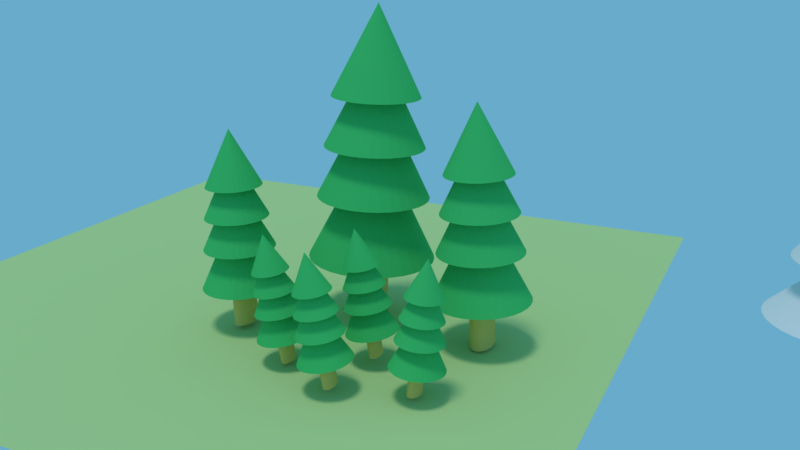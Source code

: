 # Source: tree.blend  (saved by Blender 2.79.0; exported with 4.5.12 LTS)
import bpy
from mathutils import Matrix  # noqa: F401  (used for matrix-valued properties, if any)

bpy.ops.wm.read_factory_settings(use_empty=True)
scene = bpy.context.scene
scene.name = 'Scene'

# ---- collections
col_collection_1 = bpy.data.collections.new('Collection 1'); scene.collection.children.link(col_collection_1)

# ---- materials (node trees are filled in below, after node groups)
mat_wood = bpy.data.materials.new('wood')
mat_wood.alpha_threshold = 0.0
mat_wood.diffuse_color = (0.7991, 0.5972, 0.1812, 1.0)
mat_wood.roughness = 0.5
mat_tree_1 = bpy.data.materials.new('tree_1')
mat_tree_1.alpha_threshold = 0.0
mat_tree_1.diffuse_color = (0.06663, 0.5583, 0.1529, 1.0)
mat_tree_1.roughness = 0.5
mat_background = bpy.data.materials.new('background')
mat_background.alpha_threshold = 0.0
mat_background.diffuse_color = (0.5089, 0.6867, 0.2874, 1.0)
mat_background.roughness = 0.5

# ---- material node trees
mat_wood.use_nodes = True; mat_wood.node_tree.nodes.clear()
_N = mat_wood.node_tree.nodes; _L = mat_wood.node_tree.links
n0 = _N.new('ShaderNodeOutputMaterial'); n0.name = 'Material Output'; n0.location = (300, 300)
n1 = _N.new('ShaderNodeBsdfDiffuse'); n1.name = 'Diffuse BSDF'; n1.location = (10, 300)
n1.inputs[0].default_value = (0.8, 0.5958, 0.1805, 1.0)
_L.new(n1.outputs[0], n0.inputs[0])
n0.is_active_output = True
mat_tree_1.use_nodes = True; mat_tree_1.node_tree.nodes.clear()
_N = mat_tree_1.node_tree.nodes; _L = mat_tree_1.node_tree.links
n0 = _N.new('ShaderNodeOutputMaterial'); n0.name = 'Material Output'; n0.location = (300, 300)
n1 = _N.new('ShaderNodeBsdfDiffuse'); n1.name = 'Diffuse BSDF'; n1.location = (10, 300)
n1.inputs[0].default_value = (0.06572, 0.5596, 0.153, 1.0)
_L.new(n1.outputs[0], n0.inputs[0])
n0.is_active_output = True
mat_background.use_nodes = True; mat_background.node_tree.nodes.clear()
_N = mat_background.node_tree.nodes; _L = mat_background.node_tree.links
n0 = _N.new('ShaderNodeOutputMaterial'); n0.name = 'Material Output'; n0.location = (300, 300)
n1 = _N.new('ShaderNodeBsdfDiffuse'); n1.name = 'Diffuse BSDF'; n1.location = (10, 300)
n1.inputs[0].default_value = (0.511, 0.686, 0.2886, 1.0)
_L.new(n1.outputs[0], n0.inputs[0])
n0.is_active_output = True

# ---- world
world_world = bpy.data.worlds.new('World'); scene.world = world_world
world_world.use_nodes = True; world_world.node_tree.nodes.clear()
_N = world_world.node_tree.nodes; _L = world_world.node_tree.links
n0 = _N.new('ShaderNodeOutputWorld'); n0.name = 'World Output'; n0.location = (300, 300)
n1 = _N.new('ShaderNodeBackground'); n1.name = 'Background'; n1.location = (10, 300)
n1.inputs[0].default_value = (0.1414, 0.4061, 0.5926, 1.0)
_L.new(n1.outputs[0], n0.inputs[0])
n0.is_active_output = True
world_world.color = (0.05088, 0.05088, 0.05088)
world_world.use_sun_shadow = False
world_world.sun_shadow_jitter_overblur = 0.0
world_world.cycles.sampling_method = 'MANUAL'

# ---- cameras
cam_camera = bpy.data.cameras.new('Camera')
cam_camera.clip_end = 100.0
cam_camera.lens = 35.0
cam_camera.sensor_width = 32.0
cam_camera.sensor_height = 18.0
cam_camera.ortho_scale = 7.314
cam_camera.dof.focus_distance = 0.0

# ---- lights
light_lamp = bpy.data.lights.new('Lamp', 'SUN')
light_lamp.transmission_factor = 0.0
light_lamp.cutoff_distance = 30.0
light_lamp.angle = 0.1993
light_lamp.energy = 1.0
light_lamp.shadow_buffer_clip_start = 1.001
light_lamp.shadow_soft_size = 0.1
light_lamp.shadow_cascade_max_distance = 1000.0

# ---- meshes
me_cylinder_007 = bpy.data.meshes.new('Cylinder.007')
me_cylinder_007.from_pydata([(-3.047e-07, 1.0, -2.968), (-3.047e-07, 1.0, -0.9683), (0.1951, 0.9808, -2.968), (0.1951, 0.9808, -0.9683), (0.3827, 0.9239, -2.968), (0.3827, 0.9239, -0.9683), (0.5556, 0.8315, -2.968), (0.5556, 0.8315, -0.9683), (0.7071, 0.7071, -2.968), (0.7071, 0.7071, -0.9683), (0.8315, 0.5556, -2.968), (0.8315, 0.5556, -0.9683), (0.9239, 0.3827, -2.968), (0.9239, 0.3827, -0.9683), (0.9808, 0.1951, -2.968), (0.9808, 0.1951, -0.9683), (1.0, -4.816e-07, -2.968), (1.0, -4.816e-07, -0.9683), (0.9808, -0.1951, -2.968), (0.9808, -0.1951, -0.9683), (0.9239, -0.3827, -2.968), (0.9239, -0.3827, -0.9683), (0.8315, -0.5556, -2.968), (0.8315, -0.5556, -0.9683), (0.7071, -0.7071, -2.968), (0.7071, -0.7071, -0.9683), (0.5556, -0.8315, -2.968), (0.5556, -0.8315, -0.9683), (0.3827, -0.9239, -2.968), (0.3827, -0.9239, -0.9683), (0.1951, -0.9808, -2.968), (0.1951, -0.9808, -0.9683), (-6.306e-07, -1.0, -2.968), (-6.306e-07, -1.0, -0.9683), (-0.1951, -0.9808, -2.968), (-0.1951, -0.9808, -0.9683), (-0.3827, -0.9239, -2.968), (-0.3827, -0.9239, -0.9683), (-0.5556, -0.8315, -2.968), (-0.5556, -0.8315, -0.9683), (-0.7071, -0.7071, -2.968), (-0.7071, -0.7071, -0.9683), (-0.8315, -0.5556, -2.968), (-0.8315, -0.5556, -0.9683), (-0.9239, -0.3827, -2.968), (-0.9239, -0.3827, -0.9683), (-0.9808, -0.1951, -2.968), (-0.9808, -0.1951, -0.9683), (-1.0, 4.085e-07, -2.968), (-1.0, 4.085e-07, -0.9683), (-0.9808, 0.1951, -2.968), (-0.9808, 0.1951, -0.9683), (-0.9239, 0.3827, -2.968), (-0.9239, 0.3827, -0.9683), (-0.8315, 0.5556, -2.968), (-0.8315, 0.5556, -0.9683), (-0.7071, 0.7071, -2.968), (-0.7071, 0.7071, -0.9683), (-0.5556, 0.8315, -2.968), (-0.5556, 0.8315, -0.9683), (-0.3827, 0.9239, -2.968), (-0.3827, 0.9239, -0.9683), (-0.1951, 0.9808, -2.968), (-0.1951, 0.9808, -0.9683), (-3.047e-07, 2.516, -1.361), (0.8383, 2.468, -1.361), (1.644, 2.325, -1.361), (2.387, 2.092, -1.361), (3.039, 1.779, -1.361), (3.573, 1.398, -1.361), (3.97, 0.9628, -1.361), (4.215, 0.4909, -1.361), (4.297, -3.672e-07, -1.361), (4.215, -0.4909, -1.361), (3.97, -0.9628, -1.361), (3.573, -1.398, -1.361), (3.039, -1.779, -1.361), (2.387, -2.092, -1.361), (1.644, -2.325, -1.361), (0.8383, -2.468, -1.361), (-1.705e-06, -2.516, -1.361), (-0.8383, -2.468, -1.361), (-1.644, -2.325, -1.361), (-2.387, -2.092, -1.361), (-3.039, -1.779, -1.361), (-3.573, -1.398, -1.361), (-3.97, -0.9628, -1.361), (-3.047e-07, -5.571e-07, 1.987), (-4.215, -0.4909, -1.361), (-4.297, 1.872e-06, -1.361), (-4.215, 0.4909, -1.361), (-3.97, 0.9628, -1.361), (-3.573, 1.398, -1.361), (-3.039, 1.779, -1.361), (-2.387, 2.092, -1.361), (-1.644, 2.325, -1.361), (-0.8383, 2.468, -1.361), (-3.047e-07, 2.217, 0.2966), (0.7388, 2.175, 0.2966), (1.449, 2.048, 0.2966), (2.104, 1.844, 0.2966), (2.678, 1.568, 0.2966), (3.149, 1.232, 0.2966), (3.499, 0.8485, 0.2966), (3.714, 0.4326, 0.2966), (3.787, -3.897e-07, 0.2966), (3.714, -0.4326, 0.2966), (3.499, -0.8485, 0.2966), (3.149, -1.232, 0.2966), (2.678, -1.568, 0.2966), (2.104, -1.844, 0.2966), (1.449, -2.048, 0.2966), (0.7388, -2.175, 0.2966), (-1.539e-06, -2.217, 0.2966), (-0.7388, -2.175, 0.2966), (-1.449, -2.048, 0.2966), (-2.104, -1.844, 0.2966), (-2.678, -1.568, 0.2966), (-3.149, -1.232, 0.2966), (-3.499, -0.8485, 0.2966), (-3.047e-07, -5.571e-07, 3.247), (-3.714, -0.4326, 0.2966), (-3.787, 1.584e-06, 0.2966), (-3.714, 0.4326, 0.2966), (-3.499, 0.8485, 0.2966), (-3.149, 1.232, 0.2966), (-2.678, 1.568, 0.2966), (-2.104, 1.844, 0.2966), (-1.449, 2.048, 0.2966), (-0.7388, 2.175, 0.2966), (-3.047e-07, 1.975, 1.625), (0.6581, 1.937, 1.625), (1.291, 1.825, 1.625), (1.874, 1.642, 1.625), (2.385, 1.397, 1.625), (2.805, 1.097, 1.625), (3.117, 0.7558, 1.625), (3.308, 0.3853, 1.625), (3.373, -4.08e-07, 1.625), (3.308, -0.3853, 1.625), (3.117, -0.7558, 1.625), (2.805, -1.097, 1.625), (2.385, -1.397, 1.625), (1.874, -1.642, 1.625), (1.291, -1.825, 1.625), (0.6581, -1.937, 1.625), (-1.404e-06, -1.975, 1.625), (-0.6581, -1.937, 1.625), (-1.291, -1.825, 1.625), (-1.874, -1.642, 1.625), (-2.385, -1.397, 1.625), (-2.805, -1.097, 1.625), (-3.117, -0.7558, 1.625), (-3.047e-07, -5.571e-07, 4.253), (-3.308, -0.3853, 1.625), (-3.373, 1.35e-06, 1.625), (-3.308, 0.3853, 1.625), (-3.117, 0.7558, 1.625), (-2.805, 1.097, 1.625), (-2.385, 1.397, 1.625), (-1.874, 1.642, 1.625), (-1.291, 1.825, 1.625), (-0.6581, 1.937, 1.625), (-3.047e-07, 1.732, 2.917), (0.5772, 1.699, 2.917), (1.132, 1.6, 2.917), (1.644, 1.44, 2.917), (2.092, 1.225, 2.917), (2.46, 0.9624, 2.917), (2.733, 0.6629, 2.917), (2.902, 0.3379, 2.917), (2.959, -4.263e-07, 2.917), (2.902, -0.3379, 2.917), (2.733, -0.6629, 2.917), (2.46, -0.9624, 2.917), (2.092, -1.225, 2.917), (1.644, -1.44, 2.917), (1.132, -1.6, 2.917), (0.5772, -1.699, 2.917), (-1.269e-06, -1.732, 2.917), (-0.5772, -1.699, 2.917), (-1.132, -1.6, 2.917), (-1.644, -1.44, 2.917), (-2.092, -1.225, 2.917), (-2.46, -0.9624, 2.917), (-2.733, -0.6629, 2.917), (-3.047e-07, -5.571e-07, 5.222), (-2.902, -0.3379, 2.917), (-2.959, 1.116e-06, 2.917), (-2.902, 0.338, 2.917), (-2.733, 0.6629, 2.917), (-2.46, 0.9624, 2.917), (-2.092, 1.225, 2.917), (-1.644, 1.44, 2.917), (-1.132, 1.6, 2.917), (-0.5772, 1.699, 2.917)], [], [(0, 1, 3, 2), (2, 3, 5, 4), (4, 5, 7, 6), (6, 7, 9, 8), (8, 9, 11, 10), (10, 11, 13, 12), (12, 13, 15, 14), (14, 15, 17, 16), (16, 17, 19, 18), (18, 19, 21, 20), (20, 21, 23, 22), (22, 23, 25, 24), (24, 25, 27, 26), (26, 27, 29, 28), (28, 29, 31, 30), (30, 31, 33, 32), (32, 33, 35, 34), (34, 35, 37, 36), (36, 37, 39, 38), (38, 39, 41, 40), (40, 41, 43, 42), (42, 43, 45, 44), (44, 45, 47, 46), (46, 47, 49, 48), (48, 49, 51, 50), (50, 51, 53, 52), (52, 53, 55, 54), (54, 55, 57, 56), (56, 57, 59, 58), (58, 59, 61, 60), (3, 1, 63, 61, 59, 57, 55, 53, 51, 49, 47, 45, 43, 41, 39, 37, 35, 33, 31, 29, 27, 25, 23, 21, 19, 17, 15, 13, 11, 9, 7, 5), (60, 61, 63, 62), (62, 63, 1, 0), (0, 2, 4, 6, 8, 10, 12, 14, 16, 18, 20, 22, 24, 26, 28, 30, 32, 34, 36, 38, 40, 42, 44, 46, 48, 50, 52, 54, 56, 58, 60, 62), (64, 87, 65), (65, 87, 66), (66, 87, 67), (67, 87, 68), (68, 87, 69), (69, 87, 70), (70, 87, 71), (71, 87, 72), (72, 87, 73), (73, 87, 74), (74, 87, 75), (75, 87, 76), (76, 87, 77), (77, 87, 78), (78, 87, 79), (79, 87, 80), (80, 87, 81), (81, 87, 82), (82, 87, 83), (83, 87, 84), (84, 87, 85), (85, 87, 86), (86, 87, 88), (88, 87, 89), (89, 87, 90), (90, 87, 91), (91, 87, 92), (92, 87, 93), (93, 87, 94), (94, 87, 95), (95, 87, 96), (96, 87, 64), (64, 65, 66, 67, 68, 69, 70, 71, 72, 73, 74, 75, 76, 77, 78, 79, 80, 81, 82, 83, 84, 85, 86, 88, 89, 90, 91, 92, 93, 94, 95, 96), (97, 120, 98), (98, 120, 99), (99, 120, 100), (100, 120, 101), (101, 120, 102), (102, 120, 103), (103, 120, 104), (104, 120, 105), (105, 120, 106), (106, 120, 107), (107, 120, 108), (108, 120, 109), (109, 120, 110), (110, 120, 111), (111, 120, 112), (112, 120, 113), (113, 120, 114), (114, 120, 115), (115, 120, 116), (116, 120, 117), (117, 120, 118), (118, 120, 119), (119, 120, 121), (121, 120, 122), (122, 120, 123), (123, 120, 124), (124, 120, 125), (125, 120, 126), (126, 120, 127), (127, 120, 128), (128, 120, 129), (129, 120, 97), (97, 98, 99, 100, 101, 102, 103, 104, 105, 106, 107, 108, 109, 110, 111, 112, 113, 114, 115, 116, 117, 118, 119, 121, 122, 123, 124, 125, 126, 127, 128, 129), (130, 153, 131), (131, 153, 132), (132, 153, 133), (133, 153, 134), (134, 153, 135), (135, 153, 136), (136, 153, 137), (137, 153, 138), (138, 153, 139), (139, 153, 140), (140, 153, 141), (141, 153, 142), (142, 153, 143), (143, 153, 144), (144, 153, 145), (145, 153, 146), (146, 153, 147), (147, 153, 148), (148, 153, 149), (149, 153, 150), (150, 153, 151), (151, 153, 152), (152, 153, 154), (154, 153, 155), (155, 153, 156), (156, 153, 157), (157, 153, 158), (158, 153, 159), (159, 153, 160), (160, 153, 161), (161, 153, 162), (162, 153, 130), (130, 131, 132, 133, 134, 135, 136, 137, 138, 139, 140, 141, 142, 143, 144, 145, 146, 147, 148, 149, 150, 151, 152, 154, 155, 156, 157, 158, 159, 160, 161, 162), (163, 186, 164), (164, 186, 165), (165, 186, 166), (166, 186, 167), (167, 186, 168), (168, 186, 169), (169, 186, 170), (170, 186, 171), (171, 186, 172), (172, 186, 173), (173, 186, 174), (174, 186, 175), (175, 186, 176), (176, 186, 177), (177, 186, 178), (178, 186, 179), (179, 186, 180), (180, 186, 181), (181, 186, 182), (182, 186, 183), (183, 186, 184), (184, 186, 185), (185, 186, 187), (187, 186, 188), (188, 186, 189), (189, 186, 190), (190, 186, 191), (191, 186, 192), (192, 186, 193), (193, 186, 194), (194, 186, 195), (195, 186, 163), (163, 164, 165, 166, 167, 168, 169, 170, 171, 172, 173, 174, 175, 176, 177, 178, 179, 180, 181, 182, 183, 184, 185, 187, 188, 189, 190, 191, 192, 193, 194, 195)])
me_cylinder_007.polygons.foreach_set('material_index', [0, 0, 0, 0, 0, 0, 0, 0, 0, 0, 0, 0, 0, 0, 0, 0, 0, 0, 0, 0, 0, 0, 0, 0, 0, 0, 0, 0, 0, 0, 0, 0, 0, 0, 1, 1, 1, 1, 1, 1, 1, 1, 1, 1, 1, 1, 1, 1, 1, 1, 1, 1, 1, 1, 1, 1, 1, 1, 1, 1, 1, 1, 1, 1, 1, 1, 1, 1, 1, 1, 1, 1, 1, 1, 1, 1, 1, 1, 1, 1, 1, 1, 1, 1, 1, 1, 1, 1, 1, 1, 1, 1, 1, 1, 1, 1, 1, 1, 1, 1, 1, 1, 1, 1, 1, 1, 1, 1, 1, 1, 1, 1, 1, 1, 1, 1, 1, 1, 1, 1, 1, 1, 1, 1, 1, 1, 1, 1, 1, 1, 1, 1, 1, 1, 1, 1, 1, 1, 1, 1, 1, 1, 1, 1, 1, 1, 1, 1, 1, 1, 1, 1, 1, 1, 1, 1, 1, 1, 1, 1, 1, 1, 1, 1, 1, 1])
me_cylinder_007.materials.append(mat_wood)
me_cylinder_007.materials.append(mat_tree_1)
me_cylinder_007.use_remesh_preserve_volume = False
me_cylinder_007.use_remesh_preserve_attributes = False
me_cylinder_007.use_mirror_vertex_groups = False
me_cylinder_007.update()
me_cylinder_006 = bpy.data.meshes.new('Cylinder.006')
me_cylinder_006.from_pydata([(-3.047e-07, 1.0, -2.968), (-3.047e-07, 1.0, -0.9683), (0.1951, 0.9808, -2.968), (0.1951, 0.9808, -0.9683), (0.3827, 0.9239, -2.968), (0.3827, 0.9239, -0.9683), (0.5556, 0.8315, -2.968), (0.5556, 0.8315, -0.9683), (0.7071, 0.7071, -2.968), (0.7071, 0.7071, -0.9683), (0.8315, 0.5556, -2.968), (0.8315, 0.5556, -0.9683), (0.9239, 0.3827, -2.968), (0.9239, 0.3827, -0.9683), (0.9808, 0.1951, -2.968), (0.9808, 0.1951, -0.9683), (1.0, -4.816e-07, -2.968), (1.0, -4.816e-07, -0.9683), (0.9808, -0.1951, -2.968), (0.9808, -0.1951, -0.9683), (0.9239, -0.3827, -2.968), (0.9239, -0.3827, -0.9683), (0.8315, -0.5556, -2.968), (0.8315, -0.5556, -0.9683), (0.7071, -0.7071, -2.968), (0.7071, -0.7071, -0.9683), (0.5556, -0.8315, -2.968), (0.5556, -0.8315, -0.9683), (0.3827, -0.9239, -2.968), (0.3827, -0.9239, -0.9683), (0.1951, -0.9808, -2.968), (0.1951, -0.9808, -0.9683), (-6.306e-07, -1.0, -2.968), (-6.306e-07, -1.0, -0.9683), (-0.1951, -0.9808, -2.968), (-0.1951, -0.9808, -0.9683), (-0.3827, -0.9239, -2.968), (-0.3827, -0.9239, -0.9683), (-0.5556, -0.8315, -2.968), (-0.5556, -0.8315, -0.9683), (-0.7071, -0.7071, -2.968), (-0.7071, -0.7071, -0.9683), (-0.8315, -0.5556, -2.968), (-0.8315, -0.5556, -0.9683), (-0.9239, -0.3827, -2.968), (-0.9239, -0.3827, -0.9683), (-0.9808, -0.1951, -2.968), (-0.9808, -0.1951, -0.9683), (-1.0, 4.085e-07, -2.968), (-1.0, 4.085e-07, -0.9683), (-0.9808, 0.1951, -2.968), (-0.9808, 0.1951, -0.9683), (-0.9239, 0.3827, -2.968), (-0.9239, 0.3827, -0.9683), (-0.8315, 0.5556, -2.968), (-0.8315, 0.5556, -0.9683), (-0.7071, 0.7071, -2.968), (-0.7071, 0.7071, -0.9683), (-0.5556, 0.8315, -2.968), (-0.5556, 0.8315, -0.9683), (-0.3827, 0.9239, -2.968), (-0.3827, 0.9239, -0.9683), (-0.1951, 0.9808, -2.968), (-0.1951, 0.9808, -0.9683), (-3.047e-07, 2.516, -1.361), (0.8383, 2.468, -1.361), (1.644, 2.325, -1.361), (2.387, 2.092, -1.361), (3.039, 1.779, -1.361), (3.573, 1.398, -1.361), (3.97, 0.9628, -1.361), (4.215, 0.4909, -1.361), (4.297, -3.672e-07, -1.361), (4.215, -0.4909, -1.361), (3.97, -0.9628, -1.361), (3.573, -1.398, -1.361), (3.039, -1.779, -1.361), (2.387, -2.092, -1.361), (1.644, -2.325, -1.361), (0.8383, -2.468, -1.361), (-1.705e-06, -2.516, -1.361), (-0.8383, -2.468, -1.361), (-1.644, -2.325, -1.361), (-2.387, -2.092, -1.361), (-3.039, -1.779, -1.361), (-3.573, -1.398, -1.361), (-3.97, -0.9628, -1.361), (-3.047e-07, -5.571e-07, 1.987), (-4.215, -0.4909, -1.361), (-4.297, 1.872e-06, -1.361), (-4.215, 0.4909, -1.361), (-3.97, 0.9628, -1.361), (-3.573, 1.398, -1.361), (-3.039, 1.779, -1.361), (-2.387, 2.092, -1.361), (-1.644, 2.325, -1.361), (-0.8383, 2.468, -1.361), (-3.047e-07, 2.217, 0.2966), (0.7388, 2.175, 0.2966), (1.449, 2.048, 0.2966), (2.104, 1.844, 0.2966), (2.678, 1.568, 0.2966), (3.149, 1.232, 0.2966), (3.499, 0.8485, 0.2966), (3.714, 0.4326, 0.2966), (3.787, -3.897e-07, 0.2966), (3.714, -0.4326, 0.2966), (3.499, -0.8485, 0.2966), (3.149, -1.232, 0.2966), (2.678, -1.568, 0.2966), (2.104, -1.844, 0.2966), (1.449, -2.048, 0.2966), (0.7388, -2.175, 0.2966), (-1.539e-06, -2.217, 0.2966), (-0.7388, -2.175, 0.2966), (-1.449, -2.048, 0.2966), (-2.104, -1.844, 0.2966), (-2.678, -1.568, 0.2966), (-3.149, -1.232, 0.2966), (-3.499, -0.8485, 0.2966), (-3.047e-07, -5.571e-07, 3.247), (-3.714, -0.4326, 0.2966), (-3.787, 1.584e-06, 0.2966), (-3.714, 0.4326, 0.2966), (-3.499, 0.8485, 0.2966), (-3.149, 1.232, 0.2966), (-2.678, 1.568, 0.2966), (-2.104, 1.844, 0.2966), (-1.449, 2.048, 0.2966), (-0.7388, 2.175, 0.2966), (-3.047e-07, 1.975, 1.625), (0.6581, 1.937, 1.625), (1.291, 1.825, 1.625), (1.874, 1.642, 1.625), (2.385, 1.397, 1.625), (2.805, 1.097, 1.625), (3.117, 0.7558, 1.625), (3.308, 0.3853, 1.625), (3.373, -4.08e-07, 1.625), (3.308, -0.3853, 1.625), (3.117, -0.7558, 1.625), (2.805, -1.097, 1.625), (2.385, -1.397, 1.625), (1.874, -1.642, 1.625), (1.291, -1.825, 1.625), (0.6581, -1.937, 1.625), (-1.404e-06, -1.975, 1.625), (-0.6581, -1.937, 1.625), (-1.291, -1.825, 1.625), (-1.874, -1.642, 1.625), (-2.385, -1.397, 1.625), (-2.805, -1.097, 1.625), (-3.117, -0.7558, 1.625), (-3.047e-07, -5.571e-07, 4.253), (-3.308, -0.3853, 1.625), (-3.373, 1.35e-06, 1.625), (-3.308, 0.3853, 1.625), (-3.117, 0.7558, 1.625), (-2.805, 1.097, 1.625), (-2.385, 1.397, 1.625), (-1.874, 1.642, 1.625), (-1.291, 1.825, 1.625), (-0.6581, 1.937, 1.625), (-3.047e-07, 1.732, 2.917), (0.5772, 1.699, 2.917), (1.132, 1.6, 2.917), (1.644, 1.44, 2.917), (2.092, 1.225, 2.917), (2.46, 0.9624, 2.917), (2.733, 0.6629, 2.917), (2.902, 0.3379, 2.917), (2.959, -4.263e-07, 2.917), (2.902, -0.3379, 2.917), (2.733, -0.6629, 2.917), (2.46, -0.9624, 2.917), (2.092, -1.225, 2.917), (1.644, -1.44, 2.917), (1.132, -1.6, 2.917), (0.5772, -1.699, 2.917), (-1.269e-06, -1.732, 2.917), (-0.5772, -1.699, 2.917), (-1.132, -1.6, 2.917), (-1.644, -1.44, 2.917), (-2.092, -1.225, 2.917), (-2.46, -0.9624, 2.917), (-2.733, -0.6629, 2.917), (-3.047e-07, -5.571e-07, 5.222), (-2.902, -0.3379, 2.917), (-2.959, 1.116e-06, 2.917), (-2.902, 0.338, 2.917), (-2.733, 0.6629, 2.917), (-2.46, 0.9624, 2.917), (-2.092, 1.225, 2.917), (-1.644, 1.44, 2.917), (-1.132, 1.6, 2.917), (-0.5772, 1.699, 2.917)], [], [(0, 1, 3, 2), (2, 3, 5, 4), (4, 5, 7, 6), (6, 7, 9, 8), (8, 9, 11, 10), (10, 11, 13, 12), (12, 13, 15, 14), (14, 15, 17, 16), (16, 17, 19, 18), (18, 19, 21, 20), (20, 21, 23, 22), (22, 23, 25, 24), (24, 25, 27, 26), (26, 27, 29, 28), (28, 29, 31, 30), (30, 31, 33, 32), (32, 33, 35, 34), (34, 35, 37, 36), (36, 37, 39, 38), (38, 39, 41, 40), (40, 41, 43, 42), (42, 43, 45, 44), (44, 45, 47, 46), (46, 47, 49, 48), (48, 49, 51, 50), (50, 51, 53, 52), (52, 53, 55, 54), (54, 55, 57, 56), (56, 57, 59, 58), (58, 59, 61, 60), (3, 1, 63, 61, 59, 57, 55, 53, 51, 49, 47, 45, 43, 41, 39, 37, 35, 33, 31, 29, 27, 25, 23, 21, 19, 17, 15, 13, 11, 9, 7, 5), (60, 61, 63, 62), (62, 63, 1, 0), (0, 2, 4, 6, 8, 10, 12, 14, 16, 18, 20, 22, 24, 26, 28, 30, 32, 34, 36, 38, 40, 42, 44, 46, 48, 50, 52, 54, 56, 58, 60, 62), (64, 87, 65), (65, 87, 66), (66, 87, 67), (67, 87, 68), (68, 87, 69), (69, 87, 70), (70, 87, 71), (71, 87, 72), (72, 87, 73), (73, 87, 74), (74, 87, 75), (75, 87, 76), (76, 87, 77), (77, 87, 78), (78, 87, 79), (79, 87, 80), (80, 87, 81), (81, 87, 82), (82, 87, 83), (83, 87, 84), (84, 87, 85), (85, 87, 86), (86, 87, 88), (88, 87, 89), (89, 87, 90), (90, 87, 91), (91, 87, 92), (92, 87, 93), (93, 87, 94), (94, 87, 95), (95, 87, 96), (96, 87, 64), (64, 65, 66, 67, 68, 69, 70, 71, 72, 73, 74, 75, 76, 77, 78, 79, 80, 81, 82, 83, 84, 85, 86, 88, 89, 90, 91, 92, 93, 94, 95, 96), (97, 120, 98), (98, 120, 99), (99, 120, 100), (100, 120, 101), (101, 120, 102), (102, 120, 103), (103, 120, 104), (104, 120, 105), (105, 120, 106), (106, 120, 107), (107, 120, 108), (108, 120, 109), (109, 120, 110), (110, 120, 111), (111, 120, 112), (112, 120, 113), (113, 120, 114), (114, 120, 115), (115, 120, 116), (116, 120, 117), (117, 120, 118), (118, 120, 119), (119, 120, 121), (121, 120, 122), (122, 120, 123), (123, 120, 124), (124, 120, 125), (125, 120, 126), (126, 120, 127), (127, 120, 128), (128, 120, 129), (129, 120, 97), (97, 98, 99, 100, 101, 102, 103, 104, 105, 106, 107, 108, 109, 110, 111, 112, 113, 114, 115, 116, 117, 118, 119, 121, 122, 123, 124, 125, 126, 127, 128, 129), (130, 153, 131), (131, 153, 132), (132, 153, 133), (133, 153, 134), (134, 153, 135), (135, 153, 136), (136, 153, 137), (137, 153, 138), (138, 153, 139), (139, 153, 140), (140, 153, 141), (141, 153, 142), (142, 153, 143), (143, 153, 144), (144, 153, 145), (145, 153, 146), (146, 153, 147), (147, 153, 148), (148, 153, 149), (149, 153, 150), (150, 153, 151), (151, 153, 152), (152, 153, 154), (154, 153, 155), (155, 153, 156), (156, 153, 157), (157, 153, 158), (158, 153, 159), (159, 153, 160), (160, 153, 161), (161, 153, 162), (162, 153, 130), (130, 131, 132, 133, 134, 135, 136, 137, 138, 139, 140, 141, 142, 143, 144, 145, 146, 147, 148, 149, 150, 151, 152, 154, 155, 156, 157, 158, 159, 160, 161, 162), (163, 186, 164), (164, 186, 165), (165, 186, 166), (166, 186, 167), (167, 186, 168), (168, 186, 169), (169, 186, 170), (170, 186, 171), (171, 186, 172), (172, 186, 173), (173, 186, 174), (174, 186, 175), (175, 186, 176), (176, 186, 177), (177, 186, 178), (178, 186, 179), (179, 186, 180), (180, 186, 181), (181, 186, 182), (182, 186, 183), (183, 186, 184), (184, 186, 185), (185, 186, 187), (187, 186, 188), (188, 186, 189), (189, 186, 190), (190, 186, 191), (191, 186, 192), (192, 186, 193), (193, 186, 194), (194, 186, 195), (195, 186, 163), (163, 164, 165, 166, 167, 168, 169, 170, 171, 172, 173, 174, 175, 176, 177, 178, 179, 180, 181, 182, 183, 184, 185, 187, 188, 189, 190, 191, 192, 193, 194, 195)])
me_cylinder_006.polygons.foreach_set('material_index', [0, 0, 0, 0, 0, 0, 0, 0, 0, 0, 0, 0, 0, 0, 0, 0, 0, 0, 0, 0, 0, 0, 0, 0, 0, 0, 0, 0, 0, 0, 0, 0, 0, 0, 1, 1, 1, 1, 1, 1, 1, 1, 1, 1, 1, 1, 1, 1, 1, 1, 1, 1, 1, 1, 1, 1, 1, 1, 1, 1, 1, 1, 1, 1, 1, 1, 1, 1, 1, 1, 1, 1, 1, 1, 1, 1, 1, 1, 1, 1, 1, 1, 1, 1, 1, 1, 1, 1, 1, 1, 1, 1, 1, 1, 1, 1, 1, 1, 1, 1, 1, 1, 1, 1, 1, 1, 1, 1, 1, 1, 1, 1, 1, 1, 1, 1, 1, 1, 1, 1, 1, 1, 1, 1, 1, 1, 1, 1, 1, 1, 1, 1, 1, 1, 1, 1, 1, 1, 1, 1, 1, 1, 1, 1, 1, 1, 1, 1, 1, 1, 1, 1, 1, 1, 1, 1, 1, 1, 1, 1, 1, 1, 1, 1, 1, 1])
me_cylinder_006.materials.append(mat_wood)
me_cylinder_006.materials.append(mat_tree_1)
me_cylinder_006.use_remesh_preserve_volume = False
me_cylinder_006.use_remesh_preserve_attributes = False
me_cylinder_006.use_mirror_vertex_groups = False
me_cylinder_006.update()
me_cylinder_005 = bpy.data.meshes.new('Cylinder.005')
me_cylinder_005.from_pydata([(-3.047e-07, 1.0, -2.968), (-3.047e-07, 1.0, -0.9683), (0.1951, 0.9808, -2.968), (0.1951, 0.9808, -0.9683), (0.3827, 0.9239, -2.968), (0.3827, 0.9239, -0.9683), (0.5556, 0.8315, -2.968), (0.5556, 0.8315, -0.9683), (0.7071, 0.7071, -2.968), (0.7071, 0.7071, -0.9683), (0.8315, 0.5556, -2.968), (0.8315, 0.5556, -0.9683), (0.9239, 0.3827, -2.968), (0.9239, 0.3827, -0.9683), (0.9808, 0.1951, -2.968), (0.9808, 0.1951, -0.9683), (1.0, -4.816e-07, -2.968), (1.0, -4.816e-07, -0.9683), (0.9808, -0.1951, -2.968), (0.9808, -0.1951, -0.9683), (0.9239, -0.3827, -2.968), (0.9239, -0.3827, -0.9683), (0.8315, -0.5556, -2.968), (0.8315, -0.5556, -0.9683), (0.7071, -0.7071, -2.968), (0.7071, -0.7071, -0.9683), (0.5556, -0.8315, -2.968), (0.5556, -0.8315, -0.9683), (0.3827, -0.9239, -2.968), (0.3827, -0.9239, -0.9683), (0.1951, -0.9808, -2.968), (0.1951, -0.9808, -0.9683), (-6.306e-07, -1.0, -2.968), (-6.306e-07, -1.0, -0.9683), (-0.1951, -0.9808, -2.968), (-0.1951, -0.9808, -0.9683), (-0.3827, -0.9239, -2.968), (-0.3827, -0.9239, -0.9683), (-0.5556, -0.8315, -2.968), (-0.5556, -0.8315, -0.9683), (-0.7071, -0.7071, -2.968), (-0.7071, -0.7071, -0.9683), (-0.8315, -0.5556, -2.968), (-0.8315, -0.5556, -0.9683), (-0.9239, -0.3827, -2.968), (-0.9239, -0.3827, -0.9683), (-0.9808, -0.1951, -2.968), (-0.9808, -0.1951, -0.9683), (-1.0, 4.085e-07, -2.968), (-1.0, 4.085e-07, -0.9683), (-0.9808, 0.1951, -2.968), (-0.9808, 0.1951, -0.9683), (-0.9239, 0.3827, -2.968), (-0.9239, 0.3827, -0.9683), (-0.8315, 0.5556, -2.968), (-0.8315, 0.5556, -0.9683), (-0.7071, 0.7071, -2.968), (-0.7071, 0.7071, -0.9683), (-0.5556, 0.8315, -2.968), (-0.5556, 0.8315, -0.9683), (-0.3827, 0.9239, -2.968), (-0.3827, 0.9239, -0.9683), (-0.1951, 0.9808, -2.968), (-0.1951, 0.9808, -0.9683), (-3.047e-07, 2.516, -1.361), (0.8383, 2.468, -1.361), (1.644, 2.325, -1.361), (2.387, 2.092, -1.361), (3.039, 1.779, -1.361), (3.573, 1.398, -1.361), (3.97, 0.9628, -1.361), (4.215, 0.4909, -1.361), (4.297, -3.672e-07, -1.361), (4.215, -0.4909, -1.361), (3.97, -0.9628, -1.361), (3.573, -1.398, -1.361), (3.039, -1.779, -1.361), (2.387, -2.092, -1.361), (1.644, -2.325, -1.361), (0.8383, -2.468, -1.361), (-1.705e-06, -2.516, -1.361), (-0.8383, -2.468, -1.361), (-1.644, -2.325, -1.361), (-2.387, -2.092, -1.361), (-3.039, -1.779, -1.361), (-3.573, -1.398, -1.361), (-3.97, -0.9628, -1.361), (-3.047e-07, -5.571e-07, 1.987), (-4.215, -0.4909, -1.361), (-4.297, 1.872e-06, -1.361), (-4.215, 0.4909, -1.361), (-3.97, 0.9628, -1.361), (-3.573, 1.398, -1.361), (-3.039, 1.779, -1.361), (-2.387, 2.092, -1.361), (-1.644, 2.325, -1.361), (-0.8383, 2.468, -1.361), (-3.047e-07, 2.217, 0.2966), (0.7388, 2.175, 0.2966), (1.449, 2.048, 0.2966), (2.104, 1.844, 0.2966), (2.678, 1.568, 0.2966), (3.149, 1.232, 0.2966), (3.499, 0.8485, 0.2966), (3.714, 0.4326, 0.2966), (3.787, -3.897e-07, 0.2966), (3.714, -0.4326, 0.2966), (3.499, -0.8485, 0.2966), (3.149, -1.232, 0.2966), (2.678, -1.568, 0.2966), (2.104, -1.844, 0.2966), (1.449, -2.048, 0.2966), (0.7388, -2.175, 0.2966), (-1.539e-06, -2.217, 0.2966), (-0.7388, -2.175, 0.2966), (-1.449, -2.048, 0.2966), (-2.104, -1.844, 0.2966), (-2.678, -1.568, 0.2966), (-3.149, -1.232, 0.2966), (-3.499, -0.8485, 0.2966), (-3.047e-07, -5.571e-07, 3.247), (-3.714, -0.4326, 0.2966), (-3.787, 1.584e-06, 0.2966), (-3.714, 0.4326, 0.2966), (-3.499, 0.8485, 0.2966), (-3.149, 1.232, 0.2966), (-2.678, 1.568, 0.2966), (-2.104, 1.844, 0.2966), (-1.449, 2.048, 0.2966), (-0.7388, 2.175, 0.2966), (-3.047e-07, 1.975, 1.625), (0.6581, 1.937, 1.625), (1.291, 1.825, 1.625), (1.874, 1.642, 1.625), (2.385, 1.397, 1.625), (2.805, 1.097, 1.625), (3.117, 0.7558, 1.625), (3.308, 0.3853, 1.625), (3.373, -4.08e-07, 1.625), (3.308, -0.3853, 1.625), (3.117, -0.7558, 1.625), (2.805, -1.097, 1.625), (2.385, -1.397, 1.625), (1.874, -1.642, 1.625), (1.291, -1.825, 1.625), (0.6581, -1.937, 1.625), (-1.404e-06, -1.975, 1.625), (-0.6581, -1.937, 1.625), (-1.291, -1.825, 1.625), (-1.874, -1.642, 1.625), (-2.385, -1.397, 1.625), (-2.805, -1.097, 1.625), (-3.117, -0.7558, 1.625), (-3.047e-07, -5.571e-07, 4.253), (-3.308, -0.3853, 1.625), (-3.373, 1.35e-06, 1.625), (-3.308, 0.3853, 1.625), (-3.117, 0.7558, 1.625), (-2.805, 1.097, 1.625), (-2.385, 1.397, 1.625), (-1.874, 1.642, 1.625), (-1.291, 1.825, 1.625), (-0.6581, 1.937, 1.625), (-3.047e-07, 1.732, 2.917), (0.5772, 1.699, 2.917), (1.132, 1.6, 2.917), (1.644, 1.44, 2.917), (2.092, 1.225, 2.917), (2.46, 0.9624, 2.917), (2.733, 0.6629, 2.917), (2.902, 0.3379, 2.917), (2.959, -4.263e-07, 2.917), (2.902, -0.3379, 2.917), (2.733, -0.6629, 2.917), (2.46, -0.9624, 2.917), (2.092, -1.225, 2.917), (1.644, -1.44, 2.917), (1.132, -1.6, 2.917), (0.5772, -1.699, 2.917), (-1.269e-06, -1.732, 2.917), (-0.5772, -1.699, 2.917), (-1.132, -1.6, 2.917), (-1.644, -1.44, 2.917), (-2.092, -1.225, 2.917), (-2.46, -0.9624, 2.917), (-2.733, -0.6629, 2.917), (-3.047e-07, -5.571e-07, 5.222), (-2.902, -0.3379, 2.917), (-2.959, 1.116e-06, 2.917), (-2.902, 0.338, 2.917), (-2.733, 0.6629, 2.917), (-2.46, 0.9624, 2.917), (-2.092, 1.225, 2.917), (-1.644, 1.44, 2.917), (-1.132, 1.6, 2.917), (-0.5772, 1.699, 2.917)], [], [(0, 1, 3, 2), (2, 3, 5, 4), (4, 5, 7, 6), (6, 7, 9, 8), (8, 9, 11, 10), (10, 11, 13, 12), (12, 13, 15, 14), (14, 15, 17, 16), (16, 17, 19, 18), (18, 19, 21, 20), (20, 21, 23, 22), (22, 23, 25, 24), (24, 25, 27, 26), (26, 27, 29, 28), (28, 29, 31, 30), (30, 31, 33, 32), (32, 33, 35, 34), (34, 35, 37, 36), (36, 37, 39, 38), (38, 39, 41, 40), (40, 41, 43, 42), (42, 43, 45, 44), (44, 45, 47, 46), (46, 47, 49, 48), (48, 49, 51, 50), (50, 51, 53, 52), (52, 53, 55, 54), (54, 55, 57, 56), (56, 57, 59, 58), (58, 59, 61, 60), (3, 1, 63, 61, 59, 57, 55, 53, 51, 49, 47, 45, 43, 41, 39, 37, 35, 33, 31, 29, 27, 25, 23, 21, 19, 17, 15, 13, 11, 9, 7, 5), (60, 61, 63, 62), (62, 63, 1, 0), (0, 2, 4, 6, 8, 10, 12, 14, 16, 18, 20, 22, 24, 26, 28, 30, 32, 34, 36, 38, 40, 42, 44, 46, 48, 50, 52, 54, 56, 58, 60, 62), (64, 87, 65), (65, 87, 66), (66, 87, 67), (67, 87, 68), (68, 87, 69), (69, 87, 70), (70, 87, 71), (71, 87, 72), (72, 87, 73), (73, 87, 74), (74, 87, 75), (75, 87, 76), (76, 87, 77), (77, 87, 78), (78, 87, 79), (79, 87, 80), (80, 87, 81), (81, 87, 82), (82, 87, 83), (83, 87, 84), (84, 87, 85), (85, 87, 86), (86, 87, 88), (88, 87, 89), (89, 87, 90), (90, 87, 91), (91, 87, 92), (92, 87, 93), (93, 87, 94), (94, 87, 95), (95, 87, 96), (96, 87, 64), (64, 65, 66, 67, 68, 69, 70, 71, 72, 73, 74, 75, 76, 77, 78, 79, 80, 81, 82, 83, 84, 85, 86, 88, 89, 90, 91, 92, 93, 94, 95, 96), (97, 120, 98), (98, 120, 99), (99, 120, 100), (100, 120, 101), (101, 120, 102), (102, 120, 103), (103, 120, 104), (104, 120, 105), (105, 120, 106), (106, 120, 107), (107, 120, 108), (108, 120, 109), (109, 120, 110), (110, 120, 111), (111, 120, 112), (112, 120, 113), (113, 120, 114), (114, 120, 115), (115, 120, 116), (116, 120, 117), (117, 120, 118), (118, 120, 119), (119, 120, 121), (121, 120, 122), (122, 120, 123), (123, 120, 124), (124, 120, 125), (125, 120, 126), (126, 120, 127), (127, 120, 128), (128, 120, 129), (129, 120, 97), (97, 98, 99, 100, 101, 102, 103, 104, 105, 106, 107, 108, 109, 110, 111, 112, 113, 114, 115, 116, 117, 118, 119, 121, 122, 123, 124, 125, 126, 127, 128, 129), (130, 153, 131), (131, 153, 132), (132, 153, 133), (133, 153, 134), (134, 153, 135), (135, 153, 136), (136, 153, 137), (137, 153, 138), (138, 153, 139), (139, 153, 140), (140, 153, 141), (141, 153, 142), (142, 153, 143), (143, 153, 144), (144, 153, 145), (145, 153, 146), (146, 153, 147), (147, 153, 148), (148, 153, 149), (149, 153, 150), (150, 153, 151), (151, 153, 152), (152, 153, 154), (154, 153, 155), (155, 153, 156), (156, 153, 157), (157, 153, 158), (158, 153, 159), (159, 153, 160), (160, 153, 161), (161, 153, 162), (162, 153, 130), (130, 131, 132, 133, 134, 135, 136, 137, 138, 139, 140, 141, 142, 143, 144, 145, 146, 147, 148, 149, 150, 151, 152, 154, 155, 156, 157, 158, 159, 160, 161, 162), (163, 186, 164), (164, 186, 165), (165, 186, 166), (166, 186, 167), (167, 186, 168), (168, 186, 169), (169, 186, 170), (170, 186, 171), (171, 186, 172), (172, 186, 173), (173, 186, 174), (174, 186, 175), (175, 186, 176), (176, 186, 177), (177, 186, 178), (178, 186, 179), (179, 186, 180), (180, 186, 181), (181, 186, 182), (182, 186, 183), (183, 186, 184), (184, 186, 185), (185, 186, 187), (187, 186, 188), (188, 186, 189), (189, 186, 190), (190, 186, 191), (191, 186, 192), (192, 186, 193), (193, 186, 194), (194, 186, 195), (195, 186, 163), (163, 164, 165, 166, 167, 168, 169, 170, 171, 172, 173, 174, 175, 176, 177, 178, 179, 180, 181, 182, 183, 184, 185, 187, 188, 189, 190, 191, 192, 193, 194, 195)])
me_cylinder_005.polygons.foreach_set('material_index', [0, 0, 0, 0, 0, 0, 0, 0, 0, 0, 0, 0, 0, 0, 0, 0, 0, 0, 0, 0, 0, 0, 0, 0, 0, 0, 0, 0, 0, 0, 0, 0, 0, 0, 1, 1, 1, 1, 1, 1, 1, 1, 1, 1, 1, 1, 1, 1, 1, 1, 1, 1, 1, 1, 1, 1, 1, 1, 1, 1, 1, 1, 1, 1, 1, 1, 1, 1, 1, 1, 1, 1, 1, 1, 1, 1, 1, 1, 1, 1, 1, 1, 1, 1, 1, 1, 1, 1, 1, 1, 1, 1, 1, 1, 1, 1, 1, 1, 1, 1, 1, 1, 1, 1, 1, 1, 1, 1, 1, 1, 1, 1, 1, 1, 1, 1, 1, 1, 1, 1, 1, 1, 1, 1, 1, 1, 1, 1, 1, 1, 1, 1, 1, 1, 1, 1, 1, 1, 1, 1, 1, 1, 1, 1, 1, 1, 1, 1, 1, 1, 1, 1, 1, 1, 1, 1, 1, 1, 1, 1, 1, 1, 1, 1, 1, 1])
me_cylinder_005.materials.append(mat_wood)
me_cylinder_005.materials.append(mat_tree_1)
me_cylinder_005.use_remesh_preserve_volume = False
me_cylinder_005.use_remesh_preserve_attributes = False
me_cylinder_005.use_mirror_vertex_groups = False
me_cylinder_005.update()
me_cylinder_004 = bpy.data.meshes.new('Cylinder.004')
me_cylinder_004.from_pydata([(-3.047e-07, 1.0, -2.968), (-3.047e-07, 1.0, -0.9683), (0.1951, 0.9808, -2.968), (0.1951, 0.9808, -0.9683), (0.3827, 0.9239, -2.968), (0.3827, 0.9239, -0.9683), (0.5556, 0.8315, -2.968), (0.5556, 0.8315, -0.9683), (0.7071, 0.7071, -2.968), (0.7071, 0.7071, -0.9683), (0.8315, 0.5556, -2.968), (0.8315, 0.5556, -0.9683), (0.9239, 0.3827, -2.968), (0.9239, 0.3827, -0.9683), (0.9808, 0.1951, -2.968), (0.9808, 0.1951, -0.9683), (1.0, -4.816e-07, -2.968), (1.0, -4.816e-07, -0.9683), (0.9808, -0.1951, -2.968), (0.9808, -0.1951, -0.9683), (0.9239, -0.3827, -2.968), (0.9239, -0.3827, -0.9683), (0.8315, -0.5556, -2.968), (0.8315, -0.5556, -0.9683), (0.7071, -0.7071, -2.968), (0.7071, -0.7071, -0.9683), (0.5556, -0.8315, -2.968), (0.5556, -0.8315, -0.9683), (0.3827, -0.9239, -2.968), (0.3827, -0.9239, -0.9683), (0.1951, -0.9808, -2.968), (0.1951, -0.9808, -0.9683), (-6.306e-07, -1.0, -2.968), (-6.306e-07, -1.0, -0.9683), (-0.1951, -0.9808, -2.968), (-0.1951, -0.9808, -0.9683), (-0.3827, -0.9239, -2.968), (-0.3827, -0.9239, -0.9683), (-0.5556, -0.8315, -2.968), (-0.5556, -0.8315, -0.9683), (-0.7071, -0.7071, -2.968), (-0.7071, -0.7071, -0.9683), (-0.8315, -0.5556, -2.968), (-0.8315, -0.5556, -0.9683), (-0.9239, -0.3827, -2.968), (-0.9239, -0.3827, -0.9683), (-0.9808, -0.1951, -2.968), (-0.9808, -0.1951, -0.9683), (-1.0, 4.085e-07, -2.968), (-1.0, 4.085e-07, -0.9683), (-0.9808, 0.1951, -2.968), (-0.9808, 0.1951, -0.9683), (-0.9239, 0.3827, -2.968), (-0.9239, 0.3827, -0.9683), (-0.8315, 0.5556, -2.968), (-0.8315, 0.5556, -0.9683), (-0.7071, 0.7071, -2.968), (-0.7071, 0.7071, -0.9683), (-0.5556, 0.8315, -2.968), (-0.5556, 0.8315, -0.9683), (-0.3827, 0.9239, -2.968), (-0.3827, 0.9239, -0.9683), (-0.1951, 0.9808, -2.968), (-0.1951, 0.9808, -0.9683), (-3.047e-07, 2.516, -1.361), (0.8383, 2.468, -1.361), (1.644, 2.325, -1.361), (2.387, 2.092, -1.361), (3.039, 1.779, -1.361), (3.573, 1.398, -1.361), (3.97, 0.9628, -1.361), (4.215, 0.4909, -1.361), (4.297, -3.672e-07, -1.361), (4.215, -0.4909, -1.361), (3.97, -0.9628, -1.361), (3.573, -1.398, -1.361), (3.039, -1.779, -1.361), (2.387, -2.092, -1.361), (1.644, -2.325, -1.361), (0.8383, -2.468, -1.361), (-1.705e-06, -2.516, -1.361), (-0.8383, -2.468, -1.361), (-1.644, -2.325, -1.361), (-2.387, -2.092, -1.361), (-3.039, -1.779, -1.361), (-3.573, -1.398, -1.361), (-3.97, -0.9628, -1.361), (-3.047e-07, -5.571e-07, 1.987), (-4.215, -0.4909, -1.361), (-4.297, 1.872e-06, -1.361), (-4.215, 0.4909, -1.361), (-3.97, 0.9628, -1.361), (-3.573, 1.398, -1.361), (-3.039, 1.779, -1.361), (-2.387, 2.092, -1.361), (-1.644, 2.325, -1.361), (-0.8383, 2.468, -1.361), (-3.047e-07, 2.217, 0.2966), (0.7388, 2.175, 0.2966), (1.449, 2.048, 0.2966), (2.104, 1.844, 0.2966), (2.678, 1.568, 0.2966), (3.149, 1.232, 0.2966), (3.499, 0.8485, 0.2966), (3.714, 0.4326, 0.2966), (3.787, -3.897e-07, 0.2966), (3.714, -0.4326, 0.2966), (3.499, -0.8485, 0.2966), (3.149, -1.232, 0.2966), (2.678, -1.568, 0.2966), (2.104, -1.844, 0.2966), (1.449, -2.048, 0.2966), (0.7388, -2.175, 0.2966), (-1.539e-06, -2.217, 0.2966), (-0.7388, -2.175, 0.2966), (-1.449, -2.048, 0.2966), (-2.104, -1.844, 0.2966), (-2.678, -1.568, 0.2966), (-3.149, -1.232, 0.2966), (-3.499, -0.8485, 0.2966), (-3.047e-07, -5.571e-07, 3.247), (-3.714, -0.4326, 0.2966), (-3.787, 1.584e-06, 0.2966), (-3.714, 0.4326, 0.2966), (-3.499, 0.8485, 0.2966), (-3.149, 1.232, 0.2966), (-2.678, 1.568, 0.2966), (-2.104, 1.844, 0.2966), (-1.449, 2.048, 0.2966), (-0.7388, 2.175, 0.2966), (-3.047e-07, 1.975, 1.625), (0.6581, 1.937, 1.625), (1.291, 1.825, 1.625), (1.874, 1.642, 1.625), (2.385, 1.397, 1.625), (2.805, 1.097, 1.625), (3.117, 0.7558, 1.625), (3.308, 0.3853, 1.625), (3.373, -4.08e-07, 1.625), (3.308, -0.3853, 1.625), (3.117, -0.7558, 1.625), (2.805, -1.097, 1.625), (2.385, -1.397, 1.625), (1.874, -1.642, 1.625), (1.291, -1.825, 1.625), (0.6581, -1.937, 1.625), (-1.404e-06, -1.975, 1.625), (-0.6581, -1.937, 1.625), (-1.291, -1.825, 1.625), (-1.874, -1.642, 1.625), (-2.385, -1.397, 1.625), (-2.805, -1.097, 1.625), (-3.117, -0.7558, 1.625), (-3.047e-07, -5.571e-07, 4.253), (-3.308, -0.3853, 1.625), (-3.373, 1.35e-06, 1.625), (-3.308, 0.3853, 1.625), (-3.117, 0.7558, 1.625), (-2.805, 1.097, 1.625), (-2.385, 1.397, 1.625), (-1.874, 1.642, 1.625), (-1.291, 1.825, 1.625), (-0.6581, 1.937, 1.625), (-3.047e-07, 1.732, 2.917), (0.5772, 1.699, 2.917), (1.132, 1.6, 2.917), (1.644, 1.44, 2.917), (2.092, 1.225, 2.917), (2.46, 0.9624, 2.917), (2.733, 0.6629, 2.917), (2.902, 0.3379, 2.917), (2.959, -4.263e-07, 2.917), (2.902, -0.3379, 2.917), (2.733, -0.6629, 2.917), (2.46, -0.9624, 2.917), (2.092, -1.225, 2.917), (1.644, -1.44, 2.917), (1.132, -1.6, 2.917), (0.5772, -1.699, 2.917), (-1.269e-06, -1.732, 2.917), (-0.5772, -1.699, 2.917), (-1.132, -1.6, 2.917), (-1.644, -1.44, 2.917), (-2.092, -1.225, 2.917), (-2.46, -0.9624, 2.917), (-2.733, -0.6629, 2.917), (-3.047e-07, -5.571e-07, 5.222), (-2.902, -0.3379, 2.917), (-2.959, 1.116e-06, 2.917), (-2.902, 0.338, 2.917), (-2.733, 0.6629, 2.917), (-2.46, 0.9624, 2.917), (-2.092, 1.225, 2.917), (-1.644, 1.44, 2.917), (-1.132, 1.6, 2.917), (-0.5772, 1.699, 2.917)], [], [(0, 1, 3, 2), (2, 3, 5, 4), (4, 5, 7, 6), (6, 7, 9, 8), (8, 9, 11, 10), (10, 11, 13, 12), (12, 13, 15, 14), (14, 15, 17, 16), (16, 17, 19, 18), (18, 19, 21, 20), (20, 21, 23, 22), (22, 23, 25, 24), (24, 25, 27, 26), (26, 27, 29, 28), (28, 29, 31, 30), (30, 31, 33, 32), (32, 33, 35, 34), (34, 35, 37, 36), (36, 37, 39, 38), (38, 39, 41, 40), (40, 41, 43, 42), (42, 43, 45, 44), (44, 45, 47, 46), (46, 47, 49, 48), (48, 49, 51, 50), (50, 51, 53, 52), (52, 53, 55, 54), (54, 55, 57, 56), (56, 57, 59, 58), (58, 59, 61, 60), (3, 1, 63, 61, 59, 57, 55, 53, 51, 49, 47, 45, 43, 41, 39, 37, 35, 33, 31, 29, 27, 25, 23, 21, 19, 17, 15, 13, 11, 9, 7, 5), (60, 61, 63, 62), (62, 63, 1, 0), (0, 2, 4, 6, 8, 10, 12, 14, 16, 18, 20, 22, 24, 26, 28, 30, 32, 34, 36, 38, 40, 42, 44, 46, 48, 50, 52, 54, 56, 58, 60, 62), (64, 87, 65), (65, 87, 66), (66, 87, 67), (67, 87, 68), (68, 87, 69), (69, 87, 70), (70, 87, 71), (71, 87, 72), (72, 87, 73), (73, 87, 74), (74, 87, 75), (75, 87, 76), (76, 87, 77), (77, 87, 78), (78, 87, 79), (79, 87, 80), (80, 87, 81), (81, 87, 82), (82, 87, 83), (83, 87, 84), (84, 87, 85), (85, 87, 86), (86, 87, 88), (88, 87, 89), (89, 87, 90), (90, 87, 91), (91, 87, 92), (92, 87, 93), (93, 87, 94), (94, 87, 95), (95, 87, 96), (96, 87, 64), (64, 65, 66, 67, 68, 69, 70, 71, 72, 73, 74, 75, 76, 77, 78, 79, 80, 81, 82, 83, 84, 85, 86, 88, 89, 90, 91, 92, 93, 94, 95, 96), (97, 120, 98), (98, 120, 99), (99, 120, 100), (100, 120, 101), (101, 120, 102), (102, 120, 103), (103, 120, 104), (104, 120, 105), (105, 120, 106), (106, 120, 107), (107, 120, 108), (108, 120, 109), (109, 120, 110), (110, 120, 111), (111, 120, 112), (112, 120, 113), (113, 120, 114), (114, 120, 115), (115, 120, 116), (116, 120, 117), (117, 120, 118), (118, 120, 119), (119, 120, 121), (121, 120, 122), (122, 120, 123), (123, 120, 124), (124, 120, 125), (125, 120, 126), (126, 120, 127), (127, 120, 128), (128, 120, 129), (129, 120, 97), (97, 98, 99, 100, 101, 102, 103, 104, 105, 106, 107, 108, 109, 110, 111, 112, 113, 114, 115, 116, 117, 118, 119, 121, 122, 123, 124, 125, 126, 127, 128, 129), (130, 153, 131), (131, 153, 132), (132, 153, 133), (133, 153, 134), (134, 153, 135), (135, 153, 136), (136, 153, 137), (137, 153, 138), (138, 153, 139), (139, 153, 140), (140, 153, 141), (141, 153, 142), (142, 153, 143), (143, 153, 144), (144, 153, 145), (145, 153, 146), (146, 153, 147), (147, 153, 148), (148, 153, 149), (149, 153, 150), (150, 153, 151), (151, 153, 152), (152, 153, 154), (154, 153, 155), (155, 153, 156), (156, 153, 157), (157, 153, 158), (158, 153, 159), (159, 153, 160), (160, 153, 161), (161, 153, 162), (162, 153, 130), (130, 131, 132, 133, 134, 135, 136, 137, 138, 139, 140, 141, 142, 143, 144, 145, 146, 147, 148, 149, 150, 151, 152, 154, 155, 156, 157, 158, 159, 160, 161, 162), (163, 186, 164), (164, 186, 165), (165, 186, 166), (166, 186, 167), (167, 186, 168), (168, 186, 169), (169, 186, 170), (170, 186, 171), (171, 186, 172), (172, 186, 173), (173, 186, 174), (174, 186, 175), (175, 186, 176), (176, 186, 177), (177, 186, 178), (178, 186, 179), (179, 186, 180), (180, 186, 181), (181, 186, 182), (182, 186, 183), (183, 186, 184), (184, 186, 185), (185, 186, 187), (187, 186, 188), (188, 186, 189), (189, 186, 190), (190, 186, 191), (191, 186, 192), (192, 186, 193), (193, 186, 194), (194, 186, 195), (195, 186, 163), (163, 164, 165, 166, 167, 168, 169, 170, 171, 172, 173, 174, 175, 176, 177, 178, 179, 180, 181, 182, 183, 184, 185, 187, 188, 189, 190, 191, 192, 193, 194, 195)])
me_cylinder_004.polygons.foreach_set('material_index', [0, 0, 0, 0, 0, 0, 0, 0, 0, 0, 0, 0, 0, 0, 0, 0, 0, 0, 0, 0, 0, 0, 0, 0, 0, 0, 0, 0, 0, 0, 0, 0, 0, 0, 1, 1, 1, 1, 1, 1, 1, 1, 1, 1, 1, 1, 1, 1, 1, 1, 1, 1, 1, 1, 1, 1, 1, 1, 1, 1, 1, 1, 1, 1, 1, 1, 1, 1, 1, 1, 1, 1, 1, 1, 1, 1, 1, 1, 1, 1, 1, 1, 1, 1, 1, 1, 1, 1, 1, 1, 1, 1, 1, 1, 1, 1, 1, 1, 1, 1, 1, 1, 1, 1, 1, 1, 1, 1, 1, 1, 1, 1, 1, 1, 1, 1, 1, 1, 1, 1, 1, 1, 1, 1, 1, 1, 1, 1, 1, 1, 1, 1, 1, 1, 1, 1, 1, 1, 1, 1, 1, 1, 1, 1, 1, 1, 1, 1, 1, 1, 1, 1, 1, 1, 1, 1, 1, 1, 1, 1, 1, 1, 1, 1, 1, 1])
me_cylinder_004.materials.append(mat_wood)
me_cylinder_004.materials.append(mat_tree_1)
me_cylinder_004.use_remesh_preserve_volume = False
me_cylinder_004.use_remesh_preserve_attributes = False
me_cylinder_004.use_mirror_vertex_groups = False
me_cylinder_004.update()
me_cylinder_003 = bpy.data.meshes.new('Cylinder.003')
me_cylinder_003.from_pydata([(-3.047e-07, 1.0, -2.968), (-3.047e-07, 1.0, -0.9683), (0.1951, 0.9808, -2.968), (0.1951, 0.9808, -0.9683), (0.3827, 0.9239, -2.968), (0.3827, 0.9239, -0.9683), (0.5556, 0.8315, -2.968), (0.5556, 0.8315, -0.9683), (0.7071, 0.7071, -2.968), (0.7071, 0.7071, -0.9683), (0.8315, 0.5556, -2.968), (0.8315, 0.5556, -0.9683), (0.9239, 0.3827, -2.968), (0.9239, 0.3827, -0.9683), (0.9808, 0.1951, -2.968), (0.9808, 0.1951, -0.9683), (1.0, -4.816e-07, -2.968), (1.0, -4.816e-07, -0.9683), (0.9808, -0.1951, -2.968), (0.9808, -0.1951, -0.9683), (0.9239, -0.3827, -2.968), (0.9239, -0.3827, -0.9683), (0.8315, -0.5556, -2.968), (0.8315, -0.5556, -0.9683), (0.7071, -0.7071, -2.968), (0.7071, -0.7071, -0.9683), (0.5556, -0.8315, -2.968), (0.5556, -0.8315, -0.9683), (0.3827, -0.9239, -2.968), (0.3827, -0.9239, -0.9683), (0.1951, -0.9808, -2.968), (0.1951, -0.9808, -0.9683), (-6.306e-07, -1.0, -2.968), (-6.306e-07, -1.0, -0.9683), (-0.1951, -0.9808, -2.968), (-0.1951, -0.9808, -0.9683), (-0.3827, -0.9239, -2.968), (-0.3827, -0.9239, -0.9683), (-0.5556, -0.8315, -2.968), (-0.5556, -0.8315, -0.9683), (-0.7071, -0.7071, -2.968), (-0.7071, -0.7071, -0.9683), (-0.8315, -0.5556, -2.968), (-0.8315, -0.5556, -0.9683), (-0.9239, -0.3827, -2.968), (-0.9239, -0.3827, -0.9683), (-0.9808, -0.1951, -2.968), (-0.9808, -0.1951, -0.9683), (-1.0, 4.085e-07, -2.968), (-1.0, 4.085e-07, -0.9683), (-0.9808, 0.1951, -2.968), (-0.9808, 0.1951, -0.9683), (-0.9239, 0.3827, -2.968), (-0.9239, 0.3827, -0.9683), (-0.8315, 0.5556, -2.968), (-0.8315, 0.5556, -0.9683), (-0.7071, 0.7071, -2.968), (-0.7071, 0.7071, -0.9683), (-0.5556, 0.8315, -2.968), (-0.5556, 0.8315, -0.9683), (-0.3827, 0.9239, -2.968), (-0.3827, 0.9239, -0.9683), (-0.1951, 0.9808, -2.968), (-0.1951, 0.9808, -0.9683), (-3.047e-07, 2.516, -1.361), (0.8383, 2.468, -1.361), (1.644, 2.325, -1.361), (2.387, 2.092, -1.361), (3.039, 1.779, -1.361), (3.573, 1.398, -1.361), (3.97, 0.9628, -1.361), (4.215, 0.4909, -1.361), (4.297, -3.672e-07, -1.361), (4.215, -0.4909, -1.361), (3.97, -0.9628, -1.361), (3.573, -1.398, -1.361), (3.039, -1.779, -1.361), (2.387, -2.092, -1.361), (1.644, -2.325, -1.361), (0.8383, -2.468, -1.361), (-1.705e-06, -2.516, -1.361), (-0.8383, -2.468, -1.361), (-1.644, -2.325, -1.361), (-2.387, -2.092, -1.361), (-3.039, -1.779, -1.361), (-3.573, -1.398, -1.361), (-3.97, -0.9628, -1.361), (-3.047e-07, -5.571e-07, 1.987), (-4.215, -0.4909, -1.361), (-4.297, 1.872e-06, -1.361), (-4.215, 0.4909, -1.361), (-3.97, 0.9628, -1.361), (-3.573, 1.398, -1.361), (-3.039, 1.779, -1.361), (-2.387, 2.092, -1.361), (-1.644, 2.325, -1.361), (-0.8383, 2.468, -1.361), (-3.047e-07, 2.217, 0.2966), (0.7388, 2.175, 0.2966), (1.449, 2.048, 0.2966), (2.104, 1.844, 0.2966), (2.678, 1.568, 0.2966), (3.149, 1.232, 0.2966), (3.499, 0.8485, 0.2966), (3.714, 0.4326, 0.2966), (3.787, -3.897e-07, 0.2966), (3.714, -0.4326, 0.2966), (3.499, -0.8485, 0.2966), (3.149, -1.232, 0.2966), (2.678, -1.568, 0.2966), (2.104, -1.844, 0.2966), (1.449, -2.048, 0.2966), (0.7388, -2.175, 0.2966), (-1.539e-06, -2.217, 0.2966), (-0.7388, -2.175, 0.2966), (-1.449, -2.048, 0.2966), (-2.104, -1.844, 0.2966), (-2.678, -1.568, 0.2966), (-3.149, -1.232, 0.2966), (-3.499, -0.8485, 0.2966), (-3.047e-07, -5.571e-07, 3.247), (-3.714, -0.4326, 0.2966), (-3.787, 1.584e-06, 0.2966), (-3.714, 0.4326, 0.2966), (-3.499, 0.8485, 0.2966), (-3.149, 1.232, 0.2966), (-2.678, 1.568, 0.2966), (-2.104, 1.844, 0.2966), (-1.449, 2.048, 0.2966), (-0.7388, 2.175, 0.2966), (-3.047e-07, 1.975, 1.625), (0.6581, 1.937, 1.625), (1.291, 1.825, 1.625), (1.874, 1.642, 1.625), (2.385, 1.397, 1.625), (2.805, 1.097, 1.625), (3.117, 0.7558, 1.625), (3.308, 0.3853, 1.625), (3.373, -4.08e-07, 1.625), (3.308, -0.3853, 1.625), (3.117, -0.7558, 1.625), (2.805, -1.097, 1.625), (2.385, -1.397, 1.625), (1.874, -1.642, 1.625), (1.291, -1.825, 1.625), (0.6581, -1.937, 1.625), (-1.404e-06, -1.975, 1.625), (-0.6581, -1.937, 1.625), (-1.291, -1.825, 1.625), (-1.874, -1.642, 1.625), (-2.385, -1.397, 1.625), (-2.805, -1.097, 1.625), (-3.117, -0.7558, 1.625), (-3.047e-07, -5.571e-07, 4.253), (-3.308, -0.3853, 1.625), (-3.373, 1.35e-06, 1.625), (-3.308, 0.3853, 1.625), (-3.117, 0.7558, 1.625), (-2.805, 1.097, 1.625), (-2.385, 1.397, 1.625), (-1.874, 1.642, 1.625), (-1.291, 1.825, 1.625), (-0.6581, 1.937, 1.625), (-3.047e-07, 1.732, 2.917), (0.5772, 1.699, 2.917), (1.132, 1.6, 2.917), (1.644, 1.44, 2.917), (2.092, 1.225, 2.917), (2.46, 0.9624, 2.917), (2.733, 0.6629, 2.917), (2.902, 0.3379, 2.917), (2.959, -4.263e-07, 2.917), (2.902, -0.3379, 2.917), (2.733, -0.6629, 2.917), (2.46, -0.9624, 2.917), (2.092, -1.225, 2.917), (1.644, -1.44, 2.917), (1.132, -1.6, 2.917), (0.5772, -1.699, 2.917), (-1.269e-06, -1.732, 2.917), (-0.5772, -1.699, 2.917), (-1.132, -1.6, 2.917), (-1.644, -1.44, 2.917), (-2.092, -1.225, 2.917), (-2.46, -0.9624, 2.917), (-2.733, -0.6629, 2.917), (-3.047e-07, -5.571e-07, 5.222), (-2.902, -0.3379, 2.917), (-2.959, 1.116e-06, 2.917), (-2.902, 0.338, 2.917), (-2.733, 0.6629, 2.917), (-2.46, 0.9624, 2.917), (-2.092, 1.225, 2.917), (-1.644, 1.44, 2.917), (-1.132, 1.6, 2.917), (-0.5772, 1.699, 2.917)], [], [(0, 1, 3, 2), (2, 3, 5, 4), (4, 5, 7, 6), (6, 7, 9, 8), (8, 9, 11, 10), (10, 11, 13, 12), (12, 13, 15, 14), (14, 15, 17, 16), (16, 17, 19, 18), (18, 19, 21, 20), (20, 21, 23, 22), (22, 23, 25, 24), (24, 25, 27, 26), (26, 27, 29, 28), (28, 29, 31, 30), (30, 31, 33, 32), (32, 33, 35, 34), (34, 35, 37, 36), (36, 37, 39, 38), (38, 39, 41, 40), (40, 41, 43, 42), (42, 43, 45, 44), (44, 45, 47, 46), (46, 47, 49, 48), (48, 49, 51, 50), (50, 51, 53, 52), (52, 53, 55, 54), (54, 55, 57, 56), (56, 57, 59, 58), (58, 59, 61, 60), (3, 1, 63, 61, 59, 57, 55, 53, 51, 49, 47, 45, 43, 41, 39, 37, 35, 33, 31, 29, 27, 25, 23, 21, 19, 17, 15, 13, 11, 9, 7, 5), (60, 61, 63, 62), (62, 63, 1, 0), (0, 2, 4, 6, 8, 10, 12, 14, 16, 18, 20, 22, 24, 26, 28, 30, 32, 34, 36, 38, 40, 42, 44, 46, 48, 50, 52, 54, 56, 58, 60, 62), (64, 87, 65), (65, 87, 66), (66, 87, 67), (67, 87, 68), (68, 87, 69), (69, 87, 70), (70, 87, 71), (71, 87, 72), (72, 87, 73), (73, 87, 74), (74, 87, 75), (75, 87, 76), (76, 87, 77), (77, 87, 78), (78, 87, 79), (79, 87, 80), (80, 87, 81), (81, 87, 82), (82, 87, 83), (83, 87, 84), (84, 87, 85), (85, 87, 86), (86, 87, 88), (88, 87, 89), (89, 87, 90), (90, 87, 91), (91, 87, 92), (92, 87, 93), (93, 87, 94), (94, 87, 95), (95, 87, 96), (96, 87, 64), (64, 65, 66, 67, 68, 69, 70, 71, 72, 73, 74, 75, 76, 77, 78, 79, 80, 81, 82, 83, 84, 85, 86, 88, 89, 90, 91, 92, 93, 94, 95, 96), (97, 120, 98), (98, 120, 99), (99, 120, 100), (100, 120, 101), (101, 120, 102), (102, 120, 103), (103, 120, 104), (104, 120, 105), (105, 120, 106), (106, 120, 107), (107, 120, 108), (108, 120, 109), (109, 120, 110), (110, 120, 111), (111, 120, 112), (112, 120, 113), (113, 120, 114), (114, 120, 115), (115, 120, 116), (116, 120, 117), (117, 120, 118), (118, 120, 119), (119, 120, 121), (121, 120, 122), (122, 120, 123), (123, 120, 124), (124, 120, 125), (125, 120, 126), (126, 120, 127), (127, 120, 128), (128, 120, 129), (129, 120, 97), (97, 98, 99, 100, 101, 102, 103, 104, 105, 106, 107, 108, 109, 110, 111, 112, 113, 114, 115, 116, 117, 118, 119, 121, 122, 123, 124, 125, 126, 127, 128, 129), (130, 153, 131), (131, 153, 132), (132, 153, 133), (133, 153, 134), (134, 153, 135), (135, 153, 136), (136, 153, 137), (137, 153, 138), (138, 153, 139), (139, 153, 140), (140, 153, 141), (141, 153, 142), (142, 153, 143), (143, 153, 144), (144, 153, 145), (145, 153, 146), (146, 153, 147), (147, 153, 148), (148, 153, 149), (149, 153, 150), (150, 153, 151), (151, 153, 152), (152, 153, 154), (154, 153, 155), (155, 153, 156), (156, 153, 157), (157, 153, 158), (158, 153, 159), (159, 153, 160), (160, 153, 161), (161, 153, 162), (162, 153, 130), (130, 131, 132, 133, 134, 135, 136, 137, 138, 139, 140, 141, 142, 143, 144, 145, 146, 147, 148, 149, 150, 151, 152, 154, 155, 156, 157, 158, 159, 160, 161, 162), (163, 186, 164), (164, 186, 165), (165, 186, 166), (166, 186, 167), (167, 186, 168), (168, 186, 169), (169, 186, 170), (170, 186, 171), (171, 186, 172), (172, 186, 173), (173, 186, 174), (174, 186, 175), (175, 186, 176), (176, 186, 177), (177, 186, 178), (178, 186, 179), (179, 186, 180), (180, 186, 181), (181, 186, 182), (182, 186, 183), (183, 186, 184), (184, 186, 185), (185, 186, 187), (187, 186, 188), (188, 186, 189), (189, 186, 190), (190, 186, 191), (191, 186, 192), (192, 186, 193), (193, 186, 194), (194, 186, 195), (195, 186, 163), (163, 164, 165, 166, 167, 168, 169, 170, 171, 172, 173, 174, 175, 176, 177, 178, 179, 180, 181, 182, 183, 184, 185, 187, 188, 189, 190, 191, 192, 193, 194, 195)])
me_cylinder_003.polygons.foreach_set('material_index', [0, 0, 0, 0, 0, 0, 0, 0, 0, 0, 0, 0, 0, 0, 0, 0, 0, 0, 0, 0, 0, 0, 0, 0, 0, 0, 0, 0, 0, 0, 0, 0, 0, 0, 1, 1, 1, 1, 1, 1, 1, 1, 1, 1, 1, 1, 1, 1, 1, 1, 1, 1, 1, 1, 1, 1, 1, 1, 1, 1, 1, 1, 1, 1, 1, 1, 1, 1, 1, 1, 1, 1, 1, 1, 1, 1, 1, 1, 1, 1, 1, 1, 1, 1, 1, 1, 1, 1, 1, 1, 1, 1, 1, 1, 1, 1, 1, 1, 1, 1, 1, 1, 1, 1, 1, 1, 1, 1, 1, 1, 1, 1, 1, 1, 1, 1, 1, 1, 1, 1, 1, 1, 1, 1, 1, 1, 1, 1, 1, 1, 1, 1, 1, 1, 1, 1, 1, 1, 1, 1, 1, 1, 1, 1, 1, 1, 1, 1, 1, 1, 1, 1, 1, 1, 1, 1, 1, 1, 1, 1, 1, 1, 1, 1, 1, 1])
me_cylinder_003.materials.append(mat_wood)
me_cylinder_003.materials.append(mat_tree_1)
me_cylinder_003.use_remesh_preserve_volume = False
me_cylinder_003.use_remesh_preserve_attributes = False
me_cylinder_003.use_mirror_vertex_groups = False
me_cylinder_003.update()
me_cylinder_002 = bpy.data.meshes.new('Cylinder.002')
me_cylinder_002.from_pydata([(-3.047e-07, 1.0, -2.968), (-3.047e-07, 1.0, -0.9683), (0.1951, 0.9808, -2.968), (0.1951, 0.9808, -0.9683), (0.3827, 0.9239, -2.968), (0.3827, 0.9239, -0.9683), (0.5556, 0.8315, -2.968), (0.5556, 0.8315, -0.9683), (0.7071, 0.7071, -2.968), (0.7071, 0.7071, -0.9683), (0.8315, 0.5556, -2.968), (0.8315, 0.5556, -0.9683), (0.9239, 0.3827, -2.968), (0.9239, 0.3827, -0.9683), (0.9808, 0.1951, -2.968), (0.9808, 0.1951, -0.9683), (1.0, -4.816e-07, -2.968), (1.0, -4.816e-07, -0.9683), (0.9808, -0.1951, -2.968), (0.9808, -0.1951, -0.9683), (0.9239, -0.3827, -2.968), (0.9239, -0.3827, -0.9683), (0.8315, -0.5556, -2.968), (0.8315, -0.5556, -0.9683), (0.7071, -0.7071, -2.968), (0.7071, -0.7071, -0.9683), (0.5556, -0.8315, -2.968), (0.5556, -0.8315, -0.9683), (0.3827, -0.9239, -2.968), (0.3827, -0.9239, -0.9683), (0.1951, -0.9808, -2.968), (0.1951, -0.9808, -0.9683), (-6.306e-07, -1.0, -2.968), (-6.306e-07, -1.0, -0.9683), (-0.1951, -0.9808, -2.968), (-0.1951, -0.9808, -0.9683), (-0.3827, -0.9239, -2.968), (-0.3827, -0.9239, -0.9683), (-0.5556, -0.8315, -2.968), (-0.5556, -0.8315, -0.9683), (-0.7071, -0.7071, -2.968), (-0.7071, -0.7071, -0.9683), (-0.8315, -0.5556, -2.968), (-0.8315, -0.5556, -0.9683), (-0.9239, -0.3827, -2.968), (-0.9239, -0.3827, -0.9683), (-0.9808, -0.1951, -2.968), (-0.9808, -0.1951, -0.9683), (-1.0, 4.085e-07, -2.968), (-1.0, 4.085e-07, -0.9683), (-0.9808, 0.1951, -2.968), (-0.9808, 0.1951, -0.9683), (-0.9239, 0.3827, -2.968), (-0.9239, 0.3827, -0.9683), (-0.8315, 0.5556, -2.968), (-0.8315, 0.5556, -0.9683), (-0.7071, 0.7071, -2.968), (-0.7071, 0.7071, -0.9683), (-0.5556, 0.8315, -2.968), (-0.5556, 0.8315, -0.9683), (-0.3827, 0.9239, -2.968), (-0.3827, 0.9239, -0.9683), (-0.1951, 0.9808, -2.968), (-0.1951, 0.9808, -0.9683), (-3.047e-07, 2.516, -1.361), (0.8383, 2.468, -1.361), (1.644, 2.325, -1.361), (2.387, 2.092, -1.361), (3.039, 1.779, -1.361), (3.573, 1.398, -1.361), (3.97, 0.9628, -1.361), (4.215, 0.4909, -1.361), (4.297, -3.672e-07, -1.361), (4.215, -0.4909, -1.361), (3.97, -0.9628, -1.361), (3.573, -1.398, -1.361), (3.039, -1.779, -1.361), (2.387, -2.092, -1.361), (1.644, -2.325, -1.361), (0.8383, -2.468, -1.361), (-1.705e-06, -2.516, -1.361), (-0.8383, -2.468, -1.361), (-1.644, -2.325, -1.361), (-2.387, -2.092, -1.361), (-3.039, -1.779, -1.361), (-3.573, -1.398, -1.361), (-3.97, -0.9628, -1.361), (-3.047e-07, -5.571e-07, 1.987), (-4.215, -0.4909, -1.361), (-4.297, 1.872e-06, -1.361), (-4.215, 0.4909, -1.361), (-3.97, 0.9628, -1.361), (-3.573, 1.398, -1.361), (-3.039, 1.779, -1.361), (-2.387, 2.092, -1.361), (-1.644, 2.325, -1.361), (-0.8383, 2.468, -1.361), (-3.047e-07, 2.217, 0.2966), (0.7388, 2.175, 0.2966), (1.449, 2.048, 0.2966), (2.104, 1.844, 0.2966), (2.678, 1.568, 0.2966), (3.149, 1.232, 0.2966), (3.499, 0.8485, 0.2966), (3.714, 0.4326, 0.2966), (3.787, -3.897e-07, 0.2966), (3.714, -0.4326, 0.2966), (3.499, -0.8485, 0.2966), (3.149, -1.232, 0.2966), (2.678, -1.568, 0.2966), (2.104, -1.844, 0.2966), (1.449, -2.048, 0.2966), (0.7388, -2.175, 0.2966), (-1.539e-06, -2.217, 0.2966), (-0.7388, -2.175, 0.2966), (-1.449, -2.048, 0.2966), (-2.104, -1.844, 0.2966), (-2.678, -1.568, 0.2966), (-3.149, -1.232, 0.2966), (-3.499, -0.8485, 0.2966), (-3.047e-07, -5.571e-07, 3.247), (-3.714, -0.4326, 0.2966), (-3.787, 1.584e-06, 0.2966), (-3.714, 0.4326, 0.2966), (-3.499, 0.8485, 0.2966), (-3.149, 1.232, 0.2966), (-2.678, 1.568, 0.2966), (-2.104, 1.844, 0.2966), (-1.449, 2.048, 0.2966), (-0.7388, 2.175, 0.2966), (-3.047e-07, 1.975, 1.625), (0.6581, 1.937, 1.625), (1.291, 1.825, 1.625), (1.874, 1.642, 1.625), (2.385, 1.397, 1.625), (2.805, 1.097, 1.625), (3.117, 0.7558, 1.625), (3.308, 0.3853, 1.625), (3.373, -4.08e-07, 1.625), (3.308, -0.3853, 1.625), (3.117, -0.7558, 1.625), (2.805, -1.097, 1.625), (2.385, -1.397, 1.625), (1.874, -1.642, 1.625), (1.291, -1.825, 1.625), (0.6581, -1.937, 1.625), (-1.404e-06, -1.975, 1.625), (-0.6581, -1.937, 1.625), (-1.291, -1.825, 1.625), (-1.874, -1.642, 1.625), (-2.385, -1.397, 1.625), (-2.805, -1.097, 1.625), (-3.117, -0.7558, 1.625), (-3.047e-07, -5.571e-07, 4.253), (-3.308, -0.3853, 1.625), (-3.373, 1.35e-06, 1.625), (-3.308, 0.3853, 1.625), (-3.117, 0.7558, 1.625), (-2.805, 1.097, 1.625), (-2.385, 1.397, 1.625), (-1.874, 1.642, 1.625), (-1.291, 1.825, 1.625), (-0.6581, 1.937, 1.625), (-3.047e-07, 1.732, 2.917), (0.5772, 1.699, 2.917), (1.132, 1.6, 2.917), (1.644, 1.44, 2.917), (2.092, 1.225, 2.917), (2.46, 0.9624, 2.917), (2.733, 0.6629, 2.917), (2.902, 0.3379, 2.917), (2.959, -4.263e-07, 2.917), (2.902, -0.3379, 2.917), (2.733, -0.6629, 2.917), (2.46, -0.9624, 2.917), (2.092, -1.225, 2.917), (1.644, -1.44, 2.917), (1.132, -1.6, 2.917), (0.5772, -1.699, 2.917), (-1.269e-06, -1.732, 2.917), (-0.5772, -1.699, 2.917), (-1.132, -1.6, 2.917), (-1.644, -1.44, 2.917), (-2.092, -1.225, 2.917), (-2.46, -0.9624, 2.917), (-2.733, -0.6629, 2.917), (-3.047e-07, -5.571e-07, 5.222), (-2.902, -0.3379, 2.917), (-2.959, 1.116e-06, 2.917), (-2.902, 0.338, 2.917), (-2.733, 0.6629, 2.917), (-2.46, 0.9624, 2.917), (-2.092, 1.225, 2.917), (-1.644, 1.44, 2.917), (-1.132, 1.6, 2.917), (-0.5772, 1.699, 2.917)], [], [(0, 1, 3, 2), (2, 3, 5, 4), (4, 5, 7, 6), (6, 7, 9, 8), (8, 9, 11, 10), (10, 11, 13, 12), (12, 13, 15, 14), (14, 15, 17, 16), (16, 17, 19, 18), (18, 19, 21, 20), (20, 21, 23, 22), (22, 23, 25, 24), (24, 25, 27, 26), (26, 27, 29, 28), (28, 29, 31, 30), (30, 31, 33, 32), (32, 33, 35, 34), (34, 35, 37, 36), (36, 37, 39, 38), (38, 39, 41, 40), (40, 41, 43, 42), (42, 43, 45, 44), (44, 45, 47, 46), (46, 47, 49, 48), (48, 49, 51, 50), (50, 51, 53, 52), (52, 53, 55, 54), (54, 55, 57, 56), (56, 57, 59, 58), (58, 59, 61, 60), (3, 1, 63, 61, 59, 57, 55, 53, 51, 49, 47, 45, 43, 41, 39, 37, 35, 33, 31, 29, 27, 25, 23, 21, 19, 17, 15, 13, 11, 9, 7, 5), (60, 61, 63, 62), (62, 63, 1, 0), (0, 2, 4, 6, 8, 10, 12, 14, 16, 18, 20, 22, 24, 26, 28, 30, 32, 34, 36, 38, 40, 42, 44, 46, 48, 50, 52, 54, 56, 58, 60, 62), (64, 87, 65), (65, 87, 66), (66, 87, 67), (67, 87, 68), (68, 87, 69), (69, 87, 70), (70, 87, 71), (71, 87, 72), (72, 87, 73), (73, 87, 74), (74, 87, 75), (75, 87, 76), (76, 87, 77), (77, 87, 78), (78, 87, 79), (79, 87, 80), (80, 87, 81), (81, 87, 82), (82, 87, 83), (83, 87, 84), (84, 87, 85), (85, 87, 86), (86, 87, 88), (88, 87, 89), (89, 87, 90), (90, 87, 91), (91, 87, 92), (92, 87, 93), (93, 87, 94), (94, 87, 95), (95, 87, 96), (96, 87, 64), (64, 65, 66, 67, 68, 69, 70, 71, 72, 73, 74, 75, 76, 77, 78, 79, 80, 81, 82, 83, 84, 85, 86, 88, 89, 90, 91, 92, 93, 94, 95, 96), (97, 120, 98), (98, 120, 99), (99, 120, 100), (100, 120, 101), (101, 120, 102), (102, 120, 103), (103, 120, 104), (104, 120, 105), (105, 120, 106), (106, 120, 107), (107, 120, 108), (108, 120, 109), (109, 120, 110), (110, 120, 111), (111, 120, 112), (112, 120, 113), (113, 120, 114), (114, 120, 115), (115, 120, 116), (116, 120, 117), (117, 120, 118), (118, 120, 119), (119, 120, 121), (121, 120, 122), (122, 120, 123), (123, 120, 124), (124, 120, 125), (125, 120, 126), (126, 120, 127), (127, 120, 128), (128, 120, 129), (129, 120, 97), (97, 98, 99, 100, 101, 102, 103, 104, 105, 106, 107, 108, 109, 110, 111, 112, 113, 114, 115, 116, 117, 118, 119, 121, 122, 123, 124, 125, 126, 127, 128, 129), (130, 153, 131), (131, 153, 132), (132, 153, 133), (133, 153, 134), (134, 153, 135), (135, 153, 136), (136, 153, 137), (137, 153, 138), (138, 153, 139), (139, 153, 140), (140, 153, 141), (141, 153, 142), (142, 153, 143), (143, 153, 144), (144, 153, 145), (145, 153, 146), (146, 153, 147), (147, 153, 148), (148, 153, 149), (149, 153, 150), (150, 153, 151), (151, 153, 152), (152, 153, 154), (154, 153, 155), (155, 153, 156), (156, 153, 157), (157, 153, 158), (158, 153, 159), (159, 153, 160), (160, 153, 161), (161, 153, 162), (162, 153, 130), (130, 131, 132, 133, 134, 135, 136, 137, 138, 139, 140, 141, 142, 143, 144, 145, 146, 147, 148, 149, 150, 151, 152, 154, 155, 156, 157, 158, 159, 160, 161, 162), (163, 186, 164), (164, 186, 165), (165, 186, 166), (166, 186, 167), (167, 186, 168), (168, 186, 169), (169, 186, 170), (170, 186, 171), (171, 186, 172), (172, 186, 173), (173, 186, 174), (174, 186, 175), (175, 186, 176), (176, 186, 177), (177, 186, 178), (178, 186, 179), (179, 186, 180), (180, 186, 181), (181, 186, 182), (182, 186, 183), (183, 186, 184), (184, 186, 185), (185, 186, 187), (187, 186, 188), (188, 186, 189), (189, 186, 190), (190, 186, 191), (191, 186, 192), (192, 186, 193), (193, 186, 194), (194, 186, 195), (195, 186, 163), (163, 164, 165, 166, 167, 168, 169, 170, 171, 172, 173, 174, 175, 176, 177, 178, 179, 180, 181, 182, 183, 184, 185, 187, 188, 189, 190, 191, 192, 193, 194, 195)])
me_cylinder_002.polygons.foreach_set('material_index', [0, 0, 0, 0, 0, 0, 0, 0, 0, 0, 0, 0, 0, 0, 0, 0, 0, 0, 0, 0, 0, 0, 0, 0, 0, 0, 0, 0, 0, 0, 0, 0, 0, 0, 1, 1, 1, 1, 1, 1, 1, 1, 1, 1, 1, 1, 1, 1, 1, 1, 1, 1, 1, 1, 1, 1, 1, 1, 1, 1, 1, 1, 1, 1, 1, 1, 1, 1, 1, 1, 1, 1, 1, 1, 1, 1, 1, 1, 1, 1, 1, 1, 1, 1, 1, 1, 1, 1, 1, 1, 1, 1, 1, 1, 1, 1, 1, 1, 1, 1, 1, 1, 1, 1, 1, 1, 1, 1, 1, 1, 1, 1, 1, 1, 1, 1, 1, 1, 1, 1, 1, 1, 1, 1, 1, 1, 1, 1, 1, 1, 1, 1, 1, 1, 1, 1, 1, 1, 1, 1, 1, 1, 1, 1, 1, 1, 1, 1, 1, 1, 1, 1, 1, 1, 1, 1, 1, 1, 1, 1, 1, 1, 1, 1, 1, 1])
me_cylinder_002.materials.append(mat_wood)
me_cylinder_002.materials.append(mat_tree_1)
me_cylinder_002.use_remesh_preserve_volume = False
me_cylinder_002.use_remesh_preserve_attributes = False
me_cylinder_002.use_mirror_vertex_groups = False
me_cylinder_002.update()
me_plane = bpy.data.meshes.new('Plane')
me_plane.from_pydata([(-1.0, -1.0, 0.0), (1.0, -1.0, 0.0), (-1.0, 1.0, 0.0), (1.0, 1.0, 0.0)], [], [(0, 1, 3, 2)])
me_plane.materials.append(mat_background)
me_plane.use_remesh_preserve_volume = False
me_plane.use_remesh_preserve_attributes = False
me_plane.use_mirror_vertex_groups = False
me_plane.update()
me_cylinder_001 = bpy.data.meshes.new('Cylinder.001')
me_cylinder_001.from_pydata([(0.0, 1.0, -0.8456), (0.0, 1.0, 1.0), (0.1951, 0.9808, -0.8456), (0.1951, 0.9808, 1.0), (0.3827, 0.9239, -0.8456), (0.3827, 0.9239, 1.0), (0.5556, 0.8315, -0.8456), (0.5556, 0.8315, 1.0), (0.7071, 0.7071, -0.8456), (0.7071, 0.7071, 1.0), (0.8315, 0.5556, -0.8456), (0.8315, 0.5556, 1.0), (0.9239, 0.3827, -0.8456), (0.9239, 0.3827, 1.0), (0.9808, 0.1951, -0.8456), (0.9808, 0.1951, 1.0), (1.0, 7.55e-08, -0.8456), (1.0, 7.55e-08, 1.0), (0.9808, -0.1951, -0.8456), (0.9808, -0.1951, 1.0), (0.9239, -0.3827, -0.8456), (0.9239, -0.3827, 1.0), (0.8315, -0.5556, -0.8456), (0.8315, -0.5556, 1.0), (0.7071, -0.7071, -0.8456), (0.7071, -0.7071, 1.0), (0.5556, -0.8315, -0.8456), (0.5556, -0.8315, 1.0), (0.3827, -0.9239, -0.8456), (0.3827, -0.9239, 1.0), (0.1951, -0.9808, -0.8456), (0.1951, -0.9808, 1.0), (-3.258e-07, -1.0, -0.8456), (-3.258e-07, -1.0, 1.0), (-0.1951, -0.9808, -0.8456), (-0.1951, -0.9808, 1.0), (-0.3827, -0.9239, -0.8456), (-0.3827, -0.9239, 1.0), (-0.5556, -0.8315, -0.8456), (-0.5556, -0.8315, 1.0), (-0.7071, -0.7071, -0.8456), (-0.7071, -0.7071, 1.0), (-0.8315, -0.5556, -0.8456), (-0.8315, -0.5556, 1.0), (-0.9239, -0.3827, -0.8456), (-0.9239, -0.3827, 1.0), (-0.9808, -0.1951, -0.8456), (-0.9808, -0.1951, 1.0), (-1.0, 9.656e-07, -0.8456), (-1.0, 9.656e-07, 1.0), (-0.9808, 0.1951, -0.8456), (-0.9808, 0.1951, 1.0), (-0.9239, 0.3827, -0.8456), (-0.9239, 0.3827, 1.0), (-0.8315, 0.5556, -0.8456), (-0.8315, 0.5556, 1.0), (-0.7071, 0.7071, -0.8456), (-0.7071, 0.7071, 1.0), (-0.5556, 0.8315, -0.8456), (-0.5556, 0.8315, 1.0), (-0.3827, 0.9239, -0.8456), (-0.3827, 0.9239, 1.0), (-0.1951, 0.9808, -0.8456), (-0.1951, 0.9808, 1.0), (0.0, 1.0, -0.4299), (0.0, 1.0, -0.07744), (0.0, 1.0, 0.2513), (0.0, 1.0, 0.6097), (0.1951, 0.9808, 0.6097), (0.1951, 0.9808, 0.2513), (0.1951, 0.9808, -0.07744), (0.1951, 0.9808, -0.4299), (0.3827, 0.9239, 0.6097), (0.3827, 0.9239, 0.2513), (0.3827, 0.9239, -0.07744), (0.3827, 0.9239, -0.4299), (0.5556, 0.8315, 0.6097), (0.5556, 0.8315, 0.2513), (0.5556, 0.8315, -0.07744), (0.5556, 0.8315, -0.4299), (0.7071, 0.7071, 0.6097), (0.7071, 0.7071, 0.2513), (0.7071, 0.7071, -0.07744), (0.7071, 0.7071, -0.4299), (0.8315, 0.5556, 0.6097), (0.8315, 0.5556, 0.2513), (0.8315, 0.5556, -0.07744), (0.8315, 0.5556, -0.4299), (0.9239, 0.3827, 0.6097), (0.9239, 0.3827, 0.2513), (0.9239, 0.3827, -0.07744), (0.9239, 0.3827, -0.4299), (0.9808, 0.1951, 0.6097), (0.9808, 0.1951, 0.2513), (0.9808, 0.1951, -0.07744), (0.9808, 0.1951, -0.4299), (1.0, 7.55e-08, 0.6097), (1.0, 7.55e-08, 0.2513), (1.0, 7.55e-08, -0.07744), (1.0, 7.55e-08, -0.4299), (0.9808, -0.1951, 0.6097), (0.9808, -0.1951, 0.2513), (0.9808, -0.1951, -0.07744), (0.9808, -0.1951, -0.4299), (0.9239, -0.3827, 0.6097), (0.9239, -0.3827, 0.2513), (0.9239, -0.3827, -0.07744), (0.9239, -0.3827, -0.4299), (0.8315, -0.5556, 0.6097), (0.8315, -0.5556, 0.2513), (0.8315, -0.5556, -0.07744), (0.8315, -0.5556, -0.4299), (0.7071, -0.7071, 0.6097), (0.7071, -0.7071, 0.2513), (0.7071, -0.7071, -0.07744), (0.7071, -0.7071, -0.4299), (0.5556, -0.8315, 0.6097), (0.5556, -0.8315, 0.2513), (0.5556, -0.8315, -0.07744), (0.5556, -0.8315, -0.4299), (0.3827, -0.9239, 0.6097), (0.3827, -0.9239, 0.2513), (0.3827, -0.9239, -0.07744), (0.3827, -0.9239, -0.4299), (0.1951, -0.9808, 0.6097), (0.1951, -0.9808, 0.2513), (0.1951, -0.9808, -0.07744), (0.1951, -0.9808, -0.4299), (-3.258e-07, -1.0, 0.6097), (-3.258e-07, -1.0, 0.2513), (-3.258e-07, -1.0, -0.07744), (-3.258e-07, -1.0, -0.4299), (-0.1951, -0.9808, 0.6097), (-0.1951, -0.9808, 0.2513), (-0.1951, -0.9808, -0.07744), (-0.1951, -0.9808, -0.4299), (-0.3827, -0.9239, 0.6097), (-0.3827, -0.9239, 0.2513), (-0.3827, -0.9239, -0.07744), (-0.3827, -0.9239, -0.4299), (-0.5556, -0.8315, 0.6097), (-0.5556, -0.8315, 0.2513), (-0.5556, -0.8315, -0.07744), (-0.5556, -0.8315, -0.4299), (-0.7071, -0.7071, 0.6097), (-0.7071, -0.7071, 0.2513), (-0.7071, -0.7071, -0.07744), (-0.7071, -0.7071, -0.4299), (-0.8315, -0.5556, 0.6097), (-0.8315, -0.5556, 0.2513), (-0.8315, -0.5556, -0.07744), (-0.8315, -0.5556, -0.4299), (-0.9239, -0.3827, 0.6097), (-0.9239, -0.3827, 0.2513), (-0.9239, -0.3827, -0.07744), (-0.9239, -0.3827, -0.4299), (-0.9808, -0.1951, 0.6097), (-0.9808, -0.1951, 0.2513), (-0.9808, -0.1951, -0.07744), (-0.9808, -0.1951, -0.4299), (-1.0, 9.656e-07, 0.6097), (-1.0, 9.656e-07, 0.2513), (-1.0, 9.656e-07, -0.07744), (-1.0, 9.656e-07, -0.4299), (-0.9808, 0.1951, 0.6097), (-0.9808, 0.1951, 0.2513), (-0.9808, 0.1951, -0.07744), (-0.9808, 0.1951, -0.4299), (-0.9239, 0.3827, 0.6097), (-0.9239, 0.3827, 0.2513), (-0.9239, 0.3827, -0.07744), (-0.9239, 0.3827, -0.4299), (-0.8315, 0.5556, 0.6097), (-0.8315, 0.5556, 0.2513), (-0.8315, 0.5556, -0.07744), (-0.8315, 0.5556, -0.4299), (-0.7071, 0.7071, 0.6097), (-0.7071, 0.7071, 0.2513), (-0.7071, 0.7071, -0.07744), (-0.7071, 0.7071, -0.4299), (-0.5556, 0.8315, 0.6097), (-0.5556, 0.8315, 0.2513), (-0.5556, 0.8315, -0.07744), (-0.5556, 0.8315, -0.4299), (-0.3827, 0.9239, 0.6097), (-0.3827, 0.9239, 0.2513), (-0.3827, 0.9239, -0.07744), (-0.3827, 0.9239, -0.4299), (-0.1951, 0.9808, 0.6097), (-0.1951, 0.9808, 0.2513), (-0.1951, 0.9808, -0.07744), (-0.1951, 0.9808, -0.4299), (-2.497e-07, 3.103, 0.613), (0.6053, 3.043, 0.613), (1.187, 2.867, 0.613), (1.724, 2.58, 0.613), (2.194, 2.194, 0.613), (2.58, 1.724, 0.613), (2.867, 1.187, 0.613), (3.043, 0.6053, 0.613), (3.103, -3.65e-07, 0.613), (3.043, -0.6053, 0.613), (2.867, -1.187, 0.613), (2.58, -1.724, 0.613), (2.194, -2.194, 0.613), (1.724, -2.58, 0.613), (1.187, -2.867, 0.613), (0.6053, -3.043, 0.613), (-1.261e-06, -3.103, 0.613), (-0.6053, -3.043, 0.613), (-1.187, -2.867, 0.613), (-1.724, -2.58, 0.613), (-2.194, -2.194, 0.613), (-2.58, -1.724, 0.613), (-2.867, -1.187, 0.613), (-3.043, -0.6053, 0.613), (-3.103, 2.397e-06, 0.613), (-3.043, 0.6053, 0.613), (-2.867, 1.187, 0.613), (-2.58, 1.724, 0.613), (-2.194, 2.194, 0.613), (-1.724, 2.58, 0.613), (-1.187, 2.867, 0.613), (-0.6053, 3.043, 0.613), (-3.645e-07, 4.07, 0.2513), (0.794, 3.992, 0.2513), (1.558, 3.76, 0.2513), (2.261, 3.384, 0.2513), (2.878, 2.878, 0.2513), (3.384, 2.261, 0.2513), (3.76, 1.558, 0.2513), (3.992, 0.794, 0.2513), (4.07, -5.676e-07, 0.2513), (3.992, -0.794, 0.2513), (3.76, -1.558, 0.2513), (3.384, -2.261, 0.2513), (2.878, -2.878, 0.2513), (2.261, -3.384, 0.2513), (1.558, -3.76, 0.2513), (0.794, -3.992, 0.2513), (-1.691e-06, -4.07, 0.2513), (-0.794, -3.992, 0.2513), (-1.558, -3.76, 0.2513), (-2.261, -3.384, 0.2513), (-2.878, -2.878, 0.2513), (-3.384, -2.261, 0.2513), (-3.76, -1.558, 0.2513), (-3.992, -0.794, 0.2513), (-4.07, 3.055e-06, 0.2513), (-3.992, 0.794, 0.2513), (-3.76, 1.558, 0.2513), (-3.384, 2.261, 0.2513), (-2.878, 2.878, 0.2513), (-2.261, 3.384, 0.2513), (-1.558, 3.76, 0.2513), (-0.794, 3.992, 0.2513), (-4.807e-07, 5.048, -0.07256), (0.9849, 4.951, -0.07256), (1.932, 4.664, -0.07256), (2.805, 4.197, -0.07256), (3.57, 3.57, -0.07256), (4.197, 2.805, -0.07256), (4.664, 1.932, -0.07256), (4.951, 0.9849, -0.07256), (5.048, -7.726e-07, -0.07256), (4.951, -0.9849, -0.07256), (4.664, -1.932, -0.07256), (4.197, -2.805, -0.07256), (3.57, -3.57, -0.07256), (2.805, -4.197, -0.07256), (1.932, -4.664, -0.07256), (0.9849, -4.951, -0.07256), (-2.126e-06, -5.048, -0.07256), (-0.9849, -4.951, -0.07256), (-1.932, -4.664, -0.07256), (-2.805, -4.197, -0.07256), (-3.57, -3.57, -0.07256), (-4.197, -2.805, -0.07256), (-4.664, -1.932, -0.07256), (-4.951, -0.9849, -0.07256), (-5.048, 3.721e-06, -0.07256), (-4.951, 0.9849, -0.07256), (-4.664, 1.932, -0.07256), (-4.197, 2.805, -0.07256), (-3.57, 3.57, -0.07256), (-2.805, 4.197, -0.07256), (-1.932, 4.664, -0.07256), (-0.9849, 4.951, -0.07256), (-7.018e-07, 6.91, -0.4299), (1.348, 6.777, -0.4299), (2.644, 6.384, -0.4299), (3.839, 5.746, -0.4299), (4.886, 4.886, -0.4299), (5.746, 3.839, -0.4299), (6.384, 2.644, -0.4299), (6.777, 1.348, -0.4299), (6.91, -1.163e-06, -0.4299), (6.777, -1.348, -0.4299), (6.384, -2.644, -0.4299), (5.746, -3.839, -0.4299), (4.886, -4.886, -0.4299), (3.839, -5.746, -0.4299), (2.644, -6.384, -0.4299), (1.348, -6.777, -0.4299), (-2.953e-06, -6.91, -0.4299), (-1.348, -6.777, -0.4299), (-2.644, -6.384, -0.4299), (-3.839, -5.746, -0.4299), (-4.886, -4.886, -0.4299), (-5.746, -3.839, -0.4299), (-6.384, -2.644, -0.4299), (-6.777, -1.348, -0.4299), (-6.91, 4.988e-06, -0.4299), (-6.777, 1.348, -0.4299), (-6.384, 2.644, -0.4299), (-5.746, 3.839, -0.4299), (-4.886, 4.886, -0.4299), (-3.839, 5.746, -0.4299), (-2.644, 6.384, -0.4299), (-1.348, 6.777, -0.4299), (-1.28e-06, 2.85e-07, 1.102)], [], [(192, 1, 3, 193), (193, 3, 5, 194), (194, 5, 7, 195), (195, 7, 9, 196), (196, 9, 11, 197), (197, 11, 13, 198), (198, 13, 15, 199), (199, 15, 17, 200), (200, 17, 19, 201), (201, 19, 21, 202), (202, 21, 23, 203), (203, 23, 25, 204), (204, 25, 27, 205), (205, 27, 29, 206), (206, 29, 31, 207), (207, 31, 33, 208), (208, 33, 35, 209), (209, 35, 37, 210), (210, 37, 39, 211), (211, 39, 41, 212), (212, 41, 43, 213), (213, 43, 45, 214), (214, 45, 47, 215), (215, 47, 49, 216), (216, 49, 51, 217), (217, 51, 53, 218), (218, 53, 55, 219), (219, 55, 57, 220), (220, 57, 59, 221), (221, 59, 61, 222), (35, 33, 320), (222, 61, 63, 223), (223, 63, 1, 192), (0, 2, 4, 6, 8, 10, 12, 14, 16, 18, 20, 22, 24, 26, 28, 30, 32, 34, 36, 38, 40, 42, 44, 46, 48, 50, 52, 54, 56, 58, 60, 62), (62, 191, 64, 0), (319, 190, 65, 288), (287, 189, 66, 256), (255, 188, 67, 224), (60, 187, 191, 62), (318, 186, 190, 319), (286, 185, 189, 287), (254, 184, 188, 255), (58, 183, 187, 60), (317, 182, 186, 318), (285, 181, 185, 286), (253, 180, 184, 254), (56, 179, 183, 58), (316, 178, 182, 317), (284, 177, 181, 285), (252, 176, 180, 253), (54, 175, 179, 56), (315, 174, 178, 316), (283, 173, 177, 284), (251, 172, 176, 252), (52, 171, 175, 54), (314, 170, 174, 315), (282, 169, 173, 283), (250, 168, 172, 251), (50, 167, 171, 52), (313, 166, 170, 314), (281, 165, 169, 282), (249, 164, 168, 250), (48, 163, 167, 50), (312, 162, 166, 313), (280, 161, 165, 281), (248, 160, 164, 249), (46, 159, 163, 48), (311, 158, 162, 312), (279, 157, 161, 280), (247, 156, 160, 248), (44, 155, 159, 46), (310, 154, 158, 311), (278, 153, 157, 279), (246, 152, 156, 247), (42, 151, 155, 44), (309, 150, 154, 310), (277, 149, 153, 278), (245, 148, 152, 246), (40, 147, 151, 42), (308, 146, 150, 309), (276, 145, 149, 277), (244, 144, 148, 245), (38, 143, 147, 40), (307, 142, 146, 308), (275, 141, 145, 276), (243, 140, 144, 244), (36, 139, 143, 38), (306, 138, 142, 307), (274, 137, 141, 275), (242, 136, 140, 243), (34, 135, 139, 36), (305, 134, 138, 306), (273, 133, 137, 274), (241, 132, 136, 242), (32, 131, 135, 34), (304, 130, 134, 305), (272, 129, 133, 273), (240, 128, 132, 241), (30, 127, 131, 32), (303, 126, 130, 304), (271, 125, 129, 272), (239, 124, 128, 240), (28, 123, 127, 30), (302, 122, 126, 303), (270, 121, 125, 271), (238, 120, 124, 239), (26, 119, 123, 28), (301, 118, 122, 302), (269, 117, 121, 270), (237, 116, 120, 238), (24, 115, 119, 26), (300, 114, 118, 301), (268, 113, 117, 269), (236, 112, 116, 237), (22, 111, 115, 24), (299, 110, 114, 300), (267, 109, 113, 268), (235, 108, 112, 236), (20, 107, 111, 22), (298, 106, 110, 299), (266, 105, 109, 267), (234, 104, 108, 235), (18, 103, 107, 20), (297, 102, 106, 298), (265, 101, 105, 266), (233, 100, 104, 234), (16, 99, 103, 18), (296, 98, 102, 297), (264, 97, 101, 265), (232, 96, 100, 233), (14, 95, 99, 16), (295, 94, 98, 296), (263, 93, 97, 264), (231, 92, 96, 232), (12, 91, 95, 14), (294, 90, 94, 295), (262, 89, 93, 263), (230, 88, 92, 231), (10, 87, 91, 12), (293, 86, 90, 294), (261, 85, 89, 262), (229, 84, 88, 230), (8, 83, 87, 10), (292, 82, 86, 293), (260, 81, 85, 261), (228, 80, 84, 229), (6, 79, 83, 8), (291, 78, 82, 292), (259, 77, 81, 260), (227, 76, 80, 228), (4, 75, 79, 6), (290, 74, 78, 291), (258, 73, 77, 259), (226, 72, 76, 227), (2, 71, 75, 4), (289, 70, 74, 290), (257, 69, 73, 258), (225, 68, 72, 226), (0, 64, 71, 2), (288, 65, 70, 289), (256, 66, 69, 257), (224, 67, 68, 225), (188, 223, 192, 67), (184, 222, 223, 188), (180, 221, 222, 184), (176, 220, 221, 180), (172, 219, 220, 176), (168, 218, 219, 172), (164, 217, 218, 168), (160, 216, 217, 164), (156, 215, 216, 160), (152, 214, 215, 156), (148, 213, 214, 152), (144, 212, 213, 148), (140, 211, 212, 144), (136, 210, 211, 140), (132, 209, 210, 136), (128, 208, 209, 132), (124, 207, 208, 128), (120, 206, 207, 124), (116, 205, 206, 120), (112, 204, 205, 116), (108, 203, 204, 112), (104, 202, 203, 108), (100, 201, 202, 104), (96, 200, 201, 100), (92, 199, 200, 96), (88, 198, 199, 92), (84, 197, 198, 88), (80, 196, 197, 84), (76, 195, 196, 80), (72, 194, 195, 76), (68, 193, 194, 72), (67, 192, 193, 68), (66, 224, 225, 69), (69, 225, 226, 73), (73, 226, 227, 77), (77, 227, 228, 81), (81, 228, 229, 85), (85, 229, 230, 89), (89, 230, 231, 93), (93, 231, 232, 97), (97, 232, 233, 101), (101, 233, 234, 105), (105, 234, 235, 109), (109, 235, 236, 113), (113, 236, 237, 117), (117, 237, 238, 121), (121, 238, 239, 125), (125, 239, 240, 129), (129, 240, 241, 133), (133, 241, 242, 137), (137, 242, 243, 141), (141, 243, 244, 145), (145, 244, 245, 149), (149, 245, 246, 153), (153, 246, 247, 157), (157, 247, 248, 161), (161, 248, 249, 165), (165, 249, 250, 169), (169, 250, 251, 173), (173, 251, 252, 177), (177, 252, 253, 181), (181, 253, 254, 185), (185, 254, 255, 189), (189, 255, 224, 66), (65, 256, 257, 70), (70, 257, 258, 74), (74, 258, 259, 78), (78, 259, 260, 82), (82, 260, 261, 86), (86, 261, 262, 90), (90, 262, 263, 94), (94, 263, 264, 98), (98, 264, 265, 102), (102, 265, 266, 106), (106, 266, 267, 110), (110, 267, 268, 114), (114, 268, 269, 118), (118, 269, 270, 122), (122, 270, 271, 126), (126, 271, 272, 130), (130, 272, 273, 134), (134, 273, 274, 138), (138, 274, 275, 142), (142, 275, 276, 146), (146, 276, 277, 150), (150, 277, 278, 154), (154, 278, 279, 158), (158, 279, 280, 162), (162, 280, 281, 166), (166, 281, 282, 170), (170, 282, 283, 174), (174, 283, 284, 178), (178, 284, 285, 182), (182, 285, 286, 186), (186, 286, 287, 190), (190, 287, 256, 65), (64, 288, 289, 71), (71, 289, 290, 75), (75, 290, 291, 79), (79, 291, 292, 83), (83, 292, 293, 87), (87, 293, 294, 91), (91, 294, 295, 95), (95, 295, 296, 99), (99, 296, 297, 103), (103, 297, 298, 107), (107, 298, 299, 111), (111, 299, 300, 115), (115, 300, 301, 119), (119, 301, 302, 123), (123, 302, 303, 127), (127, 303, 304, 131), (131, 304, 305, 135), (135, 305, 306, 139), (139, 306, 307, 143), (143, 307, 308, 147), (147, 308, 309, 151), (151, 309, 310, 155), (155, 310, 311, 159), (159, 311, 312, 163), (163, 312, 313, 167), (167, 313, 314, 171), (171, 314, 315, 175), (175, 315, 316, 179), (179, 316, 317, 183), (183, 317, 318, 187), (187, 318, 319, 191), (191, 319, 288, 64), (53, 51, 320), (9, 7, 320), (27, 25, 320), (45, 43, 320), (63, 61, 320), (19, 17, 320), (37, 35, 320), (55, 53, 320), (11, 9, 320), (29, 27, 320), (47, 45, 320), (3, 1, 320), (1, 63, 320), (21, 19, 320), (39, 37, 320), (57, 55, 320), (13, 11, 320), (31, 29, 320), (49, 47, 320), (5, 3, 320), (23, 21, 320), (41, 39, 320), (59, 57, 320), (15, 13, 320), (33, 31, 320), (51, 49, 320), (7, 5, 320), (25, 23, 320), (43, 41, 320), (61, 59, 320), (17, 15, 320)])
me_cylinder_001.use_remesh_preserve_volume = False
me_cylinder_001.use_remesh_preserve_attributes = False
me_cylinder_001.use_mirror_vertex_groups = False
me_cylinder_001.update()
me_cylinder = bpy.data.meshes.new('Cylinder')
me_cylinder.from_pydata([(-3.047e-07, 1.0, -2.968), (-3.047e-07, 1.0, -0.9683), (0.1951, 0.9808, -2.968), (0.1951, 0.9808, -0.9683), (0.3827, 0.9239, -2.968), (0.3827, 0.9239, -0.9683), (0.5556, 0.8315, -2.968), (0.5556, 0.8315, -0.9683), (0.7071, 0.7071, -2.968), (0.7071, 0.7071, -0.9683), (0.8315, 0.5556, -2.968), (0.8315, 0.5556, -0.9683), (0.9239, 0.3827, -2.968), (0.9239, 0.3827, -0.9683), (0.9808, 0.1951, -2.968), (0.9808, 0.1951, -0.9683), (1.0, -4.816e-07, -2.968), (1.0, -4.816e-07, -0.9683), (0.9808, -0.1951, -2.968), (0.9808, -0.1951, -0.9683), (0.9239, -0.3827, -2.968), (0.9239, -0.3827, -0.9683), (0.8315, -0.5556, -2.968), (0.8315, -0.5556, -0.9683), (0.7071, -0.7071, -2.968), (0.7071, -0.7071, -0.9683), (0.5556, -0.8315, -2.968), (0.5556, -0.8315, -0.9683), (0.3827, -0.9239, -2.968), (0.3827, -0.9239, -0.9683), (0.1951, -0.9808, -2.968), (0.1951, -0.9808, -0.9683), (-6.306e-07, -1.0, -2.968), (-6.306e-07, -1.0, -0.9683), (-0.1951, -0.9808, -2.968), (-0.1951, -0.9808, -0.9683), (-0.3827, -0.9239, -2.968), (-0.3827, -0.9239, -0.9683), (-0.5556, -0.8315, -2.968), (-0.5556, -0.8315, -0.9683), (-0.7071, -0.7071, -2.968), (-0.7071, -0.7071, -0.9683), (-0.8315, -0.5556, -2.968), (-0.8315, -0.5556, -0.9683), (-0.9239, -0.3827, -2.968), (-0.9239, -0.3827, -0.9683), (-0.9808, -0.1951, -2.968), (-0.9808, -0.1951, -0.9683), (-1.0, 4.085e-07, -2.968), (-1.0, 4.085e-07, -0.9683), (-0.9808, 0.1951, -2.968), (-0.9808, 0.1951, -0.9683), (-0.9239, 0.3827, -2.968), (-0.9239, 0.3827, -0.9683), (-0.8315, 0.5556, -2.968), (-0.8315, 0.5556, -0.9683), (-0.7071, 0.7071, -2.968), (-0.7071, 0.7071, -0.9683), (-0.5556, 0.8315, -2.968), (-0.5556, 0.8315, -0.9683), (-0.3827, 0.9239, -2.968), (-0.3827, 0.9239, -0.9683), (-0.1951, 0.9808, -2.968), (-0.1951, 0.9808, -0.9683), (-3.047e-07, 2.516, -1.361), (0.8383, 2.468, -1.361), (1.644, 2.325, -1.361), (2.387, 2.092, -1.361), (3.039, 1.779, -1.361), (3.573, 1.398, -1.361), (3.97, 0.9628, -1.361), (4.215, 0.4909, -1.361), (4.297, -3.672e-07, -1.361), (4.215, -0.4909, -1.361), (3.97, -0.9628, -1.361), (3.573, -1.398, -1.361), (3.039, -1.779, -1.361), (2.387, -2.092, -1.361), (1.644, -2.325, -1.361), (0.8383, -2.468, -1.361), (-1.705e-06, -2.516, -1.361), (-0.8383, -2.468, -1.361), (-1.644, -2.325, -1.361), (-2.387, -2.092, -1.361), (-3.039, -1.779, -1.361), (-3.573, -1.398, -1.361), (-3.97, -0.9628, -1.361), (-3.047e-07, -5.571e-07, 1.987), (-4.215, -0.4909, -1.361), (-4.297, 1.872e-06, -1.361), (-4.215, 0.4909, -1.361), (-3.97, 0.9628, -1.361), (-3.573, 1.398, -1.361), (-3.039, 1.779, -1.361), (-2.387, 2.092, -1.361), (-1.644, 2.325, -1.361), (-0.8383, 2.468, -1.361), (-3.047e-07, 2.217, 0.2966), (0.7388, 2.175, 0.2966), (1.449, 2.048, 0.2966), (2.104, 1.844, 0.2966), (2.678, 1.568, 0.2966), (3.149, 1.232, 0.2966), (3.499, 0.8485, 0.2966), (3.714, 0.4326, 0.2966), (3.787, -3.897e-07, 0.2966), (3.714, -0.4326, 0.2966), (3.499, -0.8485, 0.2966), (3.149, -1.232, 0.2966), (2.678, -1.568, 0.2966), (2.104, -1.844, 0.2966), (1.449, -2.048, 0.2966), (0.7388, -2.175, 0.2966), (-1.539e-06, -2.217, 0.2966), (-0.7388, -2.175, 0.2966), (-1.449, -2.048, 0.2966), (-2.104, -1.844, 0.2966), (-2.678, -1.568, 0.2966), (-3.149, -1.232, 0.2966), (-3.499, -0.8485, 0.2966), (-3.047e-07, -5.571e-07, 3.247), (-3.714, -0.4326, 0.2966), (-3.787, 1.584e-06, 0.2966), (-3.714, 0.4326, 0.2966), (-3.499, 0.8485, 0.2966), (-3.149, 1.232, 0.2966), (-2.678, 1.568, 0.2966), (-2.104, 1.844, 0.2966), (-1.449, 2.048, 0.2966), (-0.7388, 2.175, 0.2966), (-3.047e-07, 1.975, 1.625), (0.6581, 1.937, 1.625), (1.291, 1.825, 1.625), (1.874, 1.642, 1.625), (2.385, 1.397, 1.625), (2.805, 1.097, 1.625), (3.117, 0.7558, 1.625), (3.308, 0.3853, 1.625), (3.373, -4.08e-07, 1.625), (3.308, -0.3853, 1.625), (3.117, -0.7558, 1.625), (2.805, -1.097, 1.625), (2.385, -1.397, 1.625), (1.874, -1.642, 1.625), (1.291, -1.825, 1.625), (0.6581, -1.937, 1.625), (-1.404e-06, -1.975, 1.625), (-0.6581, -1.937, 1.625), (-1.291, -1.825, 1.625), (-1.874, -1.642, 1.625), (-2.385, -1.397, 1.625), (-2.805, -1.097, 1.625), (-3.117, -0.7558, 1.625), (-3.047e-07, -5.571e-07, 4.253), (-3.308, -0.3853, 1.625), (-3.373, 1.35e-06, 1.625), (-3.308, 0.3853, 1.625), (-3.117, 0.7558, 1.625), (-2.805, 1.097, 1.625), (-2.385, 1.397, 1.625), (-1.874, 1.642, 1.625), (-1.291, 1.825, 1.625), (-0.6581, 1.937, 1.625), (-3.047e-07, 1.732, 2.917), (0.5772, 1.699, 2.917), (1.132, 1.6, 2.917), (1.644, 1.44, 2.917), (2.092, 1.225, 2.917), (2.46, 0.9624, 2.917), (2.733, 0.6629, 2.917), (2.902, 0.3379, 2.917), (2.959, -4.263e-07, 2.917), (2.902, -0.3379, 2.917), (2.733, -0.6629, 2.917), (2.46, -0.9624, 2.917), (2.092, -1.225, 2.917), (1.644, -1.44, 2.917), (1.132, -1.6, 2.917), (0.5772, -1.699, 2.917), (-1.269e-06, -1.732, 2.917), (-0.5772, -1.699, 2.917), (-1.132, -1.6, 2.917), (-1.644, -1.44, 2.917), (-2.092, -1.225, 2.917), (-2.46, -0.9624, 2.917), (-2.733, -0.6629, 2.917), (-3.047e-07, -5.571e-07, 5.222), (-2.902, -0.3379, 2.917), (-2.959, 1.116e-06, 2.917), (-2.902, 0.338, 2.917), (-2.733, 0.6629, 2.917), (-2.46, 0.9624, 2.917), (-2.092, 1.225, 2.917), (-1.644, 1.44, 2.917), (-1.132, 1.6, 2.917), (-0.5772, 1.699, 2.917)], [], [(0, 1, 3, 2), (2, 3, 5, 4), (4, 5, 7, 6), (6, 7, 9, 8), (8, 9, 11, 10), (10, 11, 13, 12), (12, 13, 15, 14), (14, 15, 17, 16), (16, 17, 19, 18), (18, 19, 21, 20), (20, 21, 23, 22), (22, 23, 25, 24), (24, 25, 27, 26), (26, 27, 29, 28), (28, 29, 31, 30), (30, 31, 33, 32), (32, 33, 35, 34), (34, 35, 37, 36), (36, 37, 39, 38), (38, 39, 41, 40), (40, 41, 43, 42), (42, 43, 45, 44), (44, 45, 47, 46), (46, 47, 49, 48), (48, 49, 51, 50), (50, 51, 53, 52), (52, 53, 55, 54), (54, 55, 57, 56), (56, 57, 59, 58), (58, 59, 61, 60), (3, 1, 63, 61, 59, 57, 55, 53, 51, 49, 47, 45, 43, 41, 39, 37, 35, 33, 31, 29, 27, 25, 23, 21, 19, 17, 15, 13, 11, 9, 7, 5), (60, 61, 63, 62), (62, 63, 1, 0), (0, 2, 4, 6, 8, 10, 12, 14, 16, 18, 20, 22, 24, 26, 28, 30, 32, 34, 36, 38, 40, 42, 44, 46, 48, 50, 52, 54, 56, 58, 60, 62), (64, 87, 65), (65, 87, 66), (66, 87, 67), (67, 87, 68), (68, 87, 69), (69, 87, 70), (70, 87, 71), (71, 87, 72), (72, 87, 73), (73, 87, 74), (74, 87, 75), (75, 87, 76), (76, 87, 77), (77, 87, 78), (78, 87, 79), (79, 87, 80), (80, 87, 81), (81, 87, 82), (82, 87, 83), (83, 87, 84), (84, 87, 85), (85, 87, 86), (86, 87, 88), (88, 87, 89), (89, 87, 90), (90, 87, 91), (91, 87, 92), (92, 87, 93), (93, 87, 94), (94, 87, 95), (95, 87, 96), (96, 87, 64), (64, 65, 66, 67, 68, 69, 70, 71, 72, 73, 74, 75, 76, 77, 78, 79, 80, 81, 82, 83, 84, 85, 86, 88, 89, 90, 91, 92, 93, 94, 95, 96), (97, 120, 98), (98, 120, 99), (99, 120, 100), (100, 120, 101), (101, 120, 102), (102, 120, 103), (103, 120, 104), (104, 120, 105), (105, 120, 106), (106, 120, 107), (107, 120, 108), (108, 120, 109), (109, 120, 110), (110, 120, 111), (111, 120, 112), (112, 120, 113), (113, 120, 114), (114, 120, 115), (115, 120, 116), (116, 120, 117), (117, 120, 118), (118, 120, 119), (119, 120, 121), (121, 120, 122), (122, 120, 123), (123, 120, 124), (124, 120, 125), (125, 120, 126), (126, 120, 127), (127, 120, 128), (128, 120, 129), (129, 120, 97), (97, 98, 99, 100, 101, 102, 103, 104, 105, 106, 107, 108, 109, 110, 111, 112, 113, 114, 115, 116, 117, 118, 119, 121, 122, 123, 124, 125, 126, 127, 128, 129), (130, 153, 131), (131, 153, 132), (132, 153, 133), (133, 153, 134), (134, 153, 135), (135, 153, 136), (136, 153, 137), (137, 153, 138), (138, 153, 139), (139, 153, 140), (140, 153, 141), (141, 153, 142), (142, 153, 143), (143, 153, 144), (144, 153, 145), (145, 153, 146), (146, 153, 147), (147, 153, 148), (148, 153, 149), (149, 153, 150), (150, 153, 151), (151, 153, 152), (152, 153, 154), (154, 153, 155), (155, 153, 156), (156, 153, 157), (157, 153, 158), (158, 153, 159), (159, 153, 160), (160, 153, 161), (161, 153, 162), (162, 153, 130), (130, 131, 132, 133, 134, 135, 136, 137, 138, 139, 140, 141, 142, 143, 144, 145, 146, 147, 148, 149, 150, 151, 152, 154, 155, 156, 157, 158, 159, 160, 161, 162), (163, 186, 164), (164, 186, 165), (165, 186, 166), (166, 186, 167), (167, 186, 168), (168, 186, 169), (169, 186, 170), (170, 186, 171), (171, 186, 172), (172, 186, 173), (173, 186, 174), (174, 186, 175), (175, 186, 176), (176, 186, 177), (177, 186, 178), (178, 186, 179), (179, 186, 180), (180, 186, 181), (181, 186, 182), (182, 186, 183), (183, 186, 184), (184, 186, 185), (185, 186, 187), (187, 186, 188), (188, 186, 189), (189, 186, 190), (190, 186, 191), (191, 186, 192), (192, 186, 193), (193, 186, 194), (194, 186, 195), (195, 186, 163), (163, 164, 165, 166, 167, 168, 169, 170, 171, 172, 173, 174, 175, 176, 177, 178, 179, 180, 181, 182, 183, 184, 185, 187, 188, 189, 190, 191, 192, 193, 194, 195)])
me_cylinder.polygons.foreach_set('material_index', [0, 0, 0, 0, 0, 0, 0, 0, 0, 0, 0, 0, 0, 0, 0, 0, 0, 0, 0, 0, 0, 0, 0, 0, 0, 0, 0, 0, 0, 0, 0, 0, 0, 0, 1, 1, 1, 1, 1, 1, 1, 1, 1, 1, 1, 1, 1, 1, 1, 1, 1, 1, 1, 1, 1, 1, 1, 1, 1, 1, 1, 1, 1, 1, 1, 1, 1, 1, 1, 1, 1, 1, 1, 1, 1, 1, 1, 1, 1, 1, 1, 1, 1, 1, 1, 1, 1, 1, 1, 1, 1, 1, 1, 1, 1, 1, 1, 1, 1, 1, 1, 1, 1, 1, 1, 1, 1, 1, 1, 1, 1, 1, 1, 1, 1, 1, 1, 1, 1, 1, 1, 1, 1, 1, 1, 1, 1, 1, 1, 1, 1, 1, 1, 1, 1, 1, 1, 1, 1, 1, 1, 1, 1, 1, 1, 1, 1, 1, 1, 1, 1, 1, 1, 1, 1, 1, 1, 1, 1, 1, 1, 1, 1, 1, 1, 1])
me_cylinder.materials.append(mat_wood)
me_cylinder.materials.append(mat_tree_1)
me_cylinder.use_remesh_preserve_volume = False
me_cylinder.use_remesh_preserve_attributes = False
me_cylinder.use_mirror_vertex_groups = False
me_cylinder.update()

# ---- objects
ob_cylinder_007 = bpy.data.objects.new('Cylinder.007', me_cylinder_007)
ob_cylinder_006 = bpy.data.objects.new('Cylinder.006', me_cylinder_006)
ob_cylinder_005 = bpy.data.objects.new('Cylinder.005', me_cylinder_005)
ob_cylinder_004 = bpy.data.objects.new('Cylinder.004', me_cylinder_004)
ob_cylinder_003 = bpy.data.objects.new('Cylinder.003', me_cylinder_003)
ob_cylinder_002 = bpy.data.objects.new('Cylinder.002', me_cylinder_002)
ob_plane = bpy.data.objects.new('Plane', me_plane)
ob_cylinder_001 = bpy.data.objects.new('Cylinder.001', me_cylinder_001)
ob_cylinder = bpy.data.objects.new('Cylinder', me_cylinder)
ob_lamp = bpy.data.objects.new('Lamp', light_lamp)
ob_camera = bpy.data.objects.new('Camera', cam_camera)

# ---- transforms, parenting, visibility, modifiers, constraints
ob_cylinder_007.location = (2.926, -2.244, 0.9866)
ob_cylinder_007.rotation_euler = (0.05215, -0.141, 0.07666)
ob_cylinder_007.scale = (0.1093, 0.1867, 0.2807)
ob_cylinder_007.lineart.crease_threshold = 0.0
ob_cylinder_006.location = (1.568, -2.902, 0.8977)
ob_cylinder_006.rotation_euler = (0.05215, -0.141, 0.07666)
ob_cylinder_006.scale = (0.1093, 0.1867, 0.2807)
ob_cylinder_006.lineart.crease_threshold = 0.0
ob_cylinder_005.location = (4.211, -3.006, 0.9211)
ob_cylinder_005.rotation_euler = (-0.03486, 0.07893, -0.04742)
ob_cylinder_005.scale = (0.1093, 0.1867, 0.2807)
ob_cylinder_005.lineart.crease_threshold = 0.0
ob_cylinder_004.location = (4.398, -0.825, 1.637)
ob_cylinder_004.rotation_euler = (0.01861, -0.04674, 0.02641)
ob_cylinder_004.scale = (0.2082, 0.3555, 0.5343)
ob_cylinder_004.lineart.crease_threshold = 0.0
ob_cylinder_003.location = (2.034, -0.3036, 2.158)
ob_cylinder_003.rotation_euler = (-0.01367, 0.0322, 6.264)
ob_cylinder_003.scale = (0.2788, 0.4761, 0.7157)
ob_cylinder_003.lineart.crease_threshold = 0.0
ob_cylinder_002.location = (2.705, -3.455, 0.9438)
ob_cylinder_002.rotation_euler = (0.05215, -0.141, 0.07666)
ob_cylinder_002.scale = (0.1093, 0.1867, 0.2807)
ob_cylinder_002.lineart.crease_threshold = 0.0
ob_plane.location = (0.0, 0.0, 0.0)
ob_plane.scale = (6.846, 6.846, 6.846)
ob_plane.lineart.crease_threshold = 0.0
ob_cylinder_001.location = (10.15, 1.071, 2.119)
ob_cylinder_001.scale = (0.1795, 0.1795, 2.943)
ob_cylinder_001.lineart.crease_threshold = 0.0
ob_cylinder.location = (0.08275, -1.875, 1.43)
ob_cylinder.rotation_euler = (0.01365, -0.03394, 0.01928)
ob_cylinder.scale = (0.1748, 0.2986, 0.4488)
ob_cylinder.lineart.crease_threshold = 0.0
ob_lamp.location = (1.411, -0.4628, 7.166)
ob_lamp.rotation_euler = (-0.2071, -0.09996, 2.423)
ob_lamp.lock_rotations_4d = False
ob_lamp.empty_display_type = 'ARROWS'
ob_lamp.color = (0.0, 0.0, 0.0, 0.0)
ob_lamp.lineart.crease_threshold = 0.0
ob_camera.location = (9.243, -14.29, 7.033)
ob_camera.rotation_euler = (1.249, -1.608e-06, 0.4439)
ob_camera.lock_rotations_4d = False
ob_camera.empty_display_type = 'ARROWS'
ob_camera.color = (0.0, 0.0, 0.0, 0.0)
ob_camera.display_type = 'WIRE'
ob_camera.lineart.crease_threshold = 0.0

# ---- collection membership
col_collection_1.objects.link(ob_cylinder_007)
col_collection_1.objects.link(ob_cylinder_006)
col_collection_1.objects.link(ob_cylinder_005)
col_collection_1.objects.link(ob_cylinder_004)
col_collection_1.objects.link(ob_cylinder_003)
col_collection_1.objects.link(ob_cylinder_002)
col_collection_1.objects.link(ob_plane)
col_collection_1.objects.link(ob_cylinder_001)
col_collection_1.objects.link(ob_cylinder)
col_collection_1.objects.link(ob_lamp)
col_collection_1.objects.link(ob_camera)

# ---- scene / render settings (as saved in the file)
scene.camera = ob_camera
scene.frame_start = 1; scene.frame_end = 250; scene.frame_set(1)
scene.render.engine = 'CYCLES'
scene.render.resolution_percentage = 50
scene.render.dither_intensity = 0.0
scene.cycles.use_denoising = False
scene.cycles.samples = 128
scene.cycles.sampling_pattern = 'TABULATED_SOBOL'
scene.cycles.use_adaptive_sampling = False
scene.cycles.use_light_tree = False
scene.cycles.blur_glossy = 0.0
scene.cycles.sample_clamp_indirect = 0.0
scene.view_settings.view_transform = 'Standard'
bpy.context.view_layer.update()
